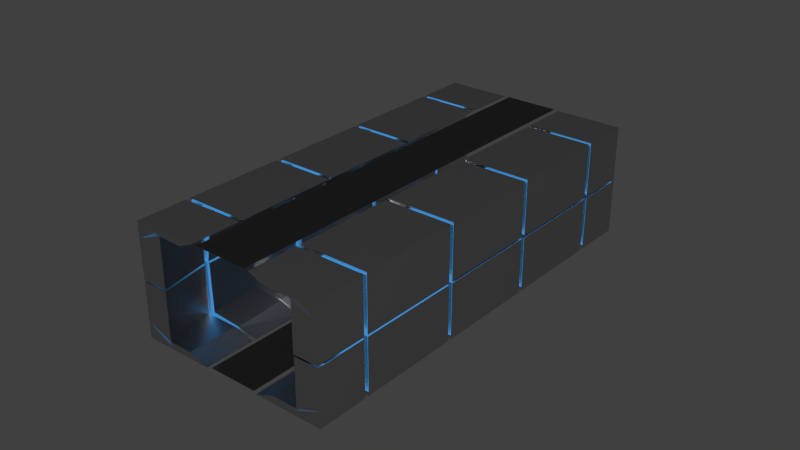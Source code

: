 # Source: map_classic_angled_fp_1.blend  (saved by Blender 2.76.0; exported with 4.5.12 LTS)
import bpy
from mathutils import Matrix  # noqa: F401  (used for matrix-valued properties, if any)

bpy.ops.wm.read_factory_settings(use_empty=True)
scene = bpy.context.scene
scene.name = 'Scene'

# ---- collections
col_collection_1 = bpy.data.collections.new('Collection 1'); scene.collection.children.link(col_collection_1)

# ---- materials (node trees are filled in below, after node groups)
mat_material_002 = bpy.data.materials.new('Material.002')
mat_material_002.alpha_threshold = 0.0
mat_material_002.roughness = 0.5
mat_material_002.line_color = (0.0, 0.0, 0.0, 1.0)
mat_material_001 = bpy.data.materials.new('Material.001')
mat_material_001.alpha_threshold = 0.0
mat_material_001.roughness = 0.5
mat_material = bpy.data.materials.new('Material')
mat_material.alpha_threshold = 0.0
mat_material.roughness = 0.5
mat_material.line_color = (0.0, 0.0, 0.0, 1.0)

# ---- material node trees
mat_material_002.use_nodes = True; mat_material_002.node_tree.nodes.clear()
_N = mat_material_002.node_tree.nodes; _L = mat_material_002.node_tree.links
n0 = _N.new('ShaderNodeOutputMaterial'); n0.name = 'Material Output'; n0.location = (300, 300)
n0.width = 120
n1 = _N.new('ShaderNodeEmission'); n1.name = 'Emission'; n1.location = (10, 300)
n1.inputs[0].default_value = (0.07528, 0.4108, 0.9699, 1.0)
_L.new(n1.outputs[0], n0.inputs[0])
n0.is_active_output = True
mat_material_001.use_nodes = True; mat_material_001.node_tree.nodes.clear()
_N = mat_material_001.node_tree.nodes; _L = mat_material_001.node_tree.links
n0 = _N.new('ShaderNodeOutputMaterial'); n0.name = 'Material Output'; n0.location = (300, 300)
n1 = _N.new('ShaderNodeBsdfGlass'); n1.name = 'Glass BSDF'; n1.location = (10, 300)
n1.distribution = 'GGX'
n1.inputs[0].default_value = (0.1626, 0.1626, 0.1626, 1.0)
n1.inputs[2].default_value = 1.45
_L.new(n1.outputs[0], n0.inputs[0])
n0.is_active_output = True
mat_material.use_nodes = True; mat_material.node_tree.nodes.clear()
_N = mat_material.node_tree.nodes; _L = mat_material.node_tree.links
n0 = _N.new('ShaderNodeOutputMaterial'); n0.name = 'Material Output'; n0.location = (300, 300)
n1 = _N.new('ShaderNodeBsdfAnisotropic'); n1.name = 'Glossy BSDF'; n1.location = (10, 300)
n1.distribution = 'ASHIKHMIN_SHIRLEY'
n1.inputs[1].default_value = 0.4472
_L.new(n1.outputs[0], n0.inputs[0])
n0.is_active_output = True

# ---- world
world_world = bpy.data.worlds.new('World'); scene.world = world_world
world_world.color = (0.05088, 0.05088, 0.05088)
world_world.use_sun_shadow = False
world_world.sun_shadow_jitter_overblur = 0.0
world_world.cycles.sampling_method = 'MANUAL'
world_world.cycles.sample_map_resolution = 256

# ---- meshes
me_cube_066 = bpy.data.meshes.new('Cube.066')
me_cube_066.from_pydata([(-12.42, 3.15, 5.114), (12.42, 3.15, 3.114), (-12.42, 3.064, 3.114), (12.42, 3.064, 3.114), (-12.42, 3.15, 5.89), (-12.42, 2.809, 5.89), (12.42, 2.809, 5.89), (-12.42, -0.106, 5.114), (12.42, -0.106, 5.89), (-12.42, -3.467, 5.114), (12.42, -3.467, 3.114), (12.42, -3.415, 3.114), (-12.42, -3.467, 5.89), (-12.42, -0.1238, 5.114), (12.42, -0.1238, 5.89), (-12.42, 3.064, 5.114), (-12.42, 3.15, 3.114), (12.42, 3.064, 5.114), (12.42, 3.15, 5.114), (12.42, 3.15, 5.89), (12.42, -0.106, 5.114), (-12.42, -0.106, 5.89), (-12.42, -3.415, 5.114), (-12.42, -3.415, 3.114), (-12.42, -3.467, 3.114), (12.42, -3.415, 5.114), (12.42, -3.467, 5.114), (-12.42, -3.064, 5.89), (12.42, -3.064, 5.89), (12.42, -3.467, 5.89), (12.42, -0.1238, 5.114), (-12.42, -0.1238, 5.89)], [], [(28, 25, 26, 29), (15, 0, 16, 2), (2, 16, 1, 3), (3, 1, 18, 17), (0, 4, 19, 18), (0, 18, 1, 16), (17, 15, 2, 3), (6, 19, 4, 5), (6, 17, 18, 19), (20, 17, 6, 8), (4, 0, 15, 5), (20, 8, 21, 7), (15, 7, 21, 5), (17, 20, 7, 15), (8, 6, 5, 21), (22, 23, 24, 9), (23, 11, 10, 24), (11, 25, 26, 10), (9, 26, 29, 12), (9, 24, 10, 26), (25, 11, 23, 22), (28, 27, 12, 29), (30, 14, 28, 25), (12, 27, 22, 9), (30, 13, 31, 14), (22, 27, 31, 13), (25, 22, 13, 30), (14, 31, 27, 28)])
me_cube_066.materials.append(mat_material_002)
me_cube_066.use_remesh_preserve_volume = False
me_cube_066.use_remesh_preserve_attributes = False
me_cube_066.use_mirror_vertex_groups = False
me_cube_066.update()
me_plane_001 = bpy.data.meshes.new('Plane.001')
me_plane_001.from_pydata([(-1.606, -0.5288, 0.243), (1.63, -0.5289, 0.243), (-1.606, -0.5288, -0.2486), (1.63, -0.5289, -0.2486)], [], [(0, 1, 3, 2)])
me_plane_001.materials.append(mat_material_001)
me_plane_001.use_remesh_preserve_volume = False
me_plane_001.use_remesh_preserve_attributes = False
me_plane_001.use_mirror_vertex_groups = False
me_plane_001.update()
me_cube_033 = bpy.data.meshes.new('Cube.033')
me_cube_033.from_pydata([(-9.788, -3.423, 2.105), (-9.788, -3.423, 4.982), (-12.85, -3.423, 4.982), (-12.85, -3.423, 2.105), (-9.797, -3.102, 2.982), (-9.788, -3.144, 4.982), (-12.85, -3.087, 4.41), (-12.84, -3.048, 2.978), (-9.788, -3.423, 6.01), (-12.85, -3.423, 6.01), (-9.788, -2.46, 6.01), (-12.85, -2.46, 6.01)], [], [(0, 1, 2, 3), (4, 7, 6, 5), (0, 4, 5, 1), (8, 9, 2, 1), (2, 6, 7, 3), (4, 0, 3, 7), (8, 10, 11, 9), (1, 5, 10, 8), (9, 11, 6, 2)])
me_cube_033.materials.append(mat_material)
me_cube_033.use_remesh_preserve_volume = False
me_cube_033.use_remesh_preserve_attributes = False
me_cube_033.use_mirror_vertex_groups = False
me_cube_033.update()
me_cube_032 = bpy.data.meshes.new('Cube.032')
me_cube_032.from_pydata([(-9.541, -3.423, 2.105), (-9.541, -3.423, 4.982), (-6.482, -3.423, 4.982), (-6.482, -3.423, 2.105), (-9.541, -3.205, 2.982), (-9.541, -3.119, 4.468), (-6.482, -2.729, 4.468), (-6.482, -2.79, 2.982), (-9.541, -3.423, 6.01), (-6.482, -3.423, 6.01), (-9.541, -2.46, 6.01), (-6.482, -2.46, 6.01)], [], [(0, 3, 2, 1), (4, 5, 6, 7), (0, 1, 5, 4), (8, 1, 2, 9), (2, 3, 7, 6), (4, 7, 3, 0), (8, 9, 11, 10), (1, 8, 10, 5), (9, 2, 6, 11)])
me_cube_032.materials.append(mat_material)
me_cube_032.use_remesh_preserve_volume = False
me_cube_032.use_remesh_preserve_attributes = False
me_cube_032.use_mirror_vertex_groups = False
me_cube_032.update()
me_cube_031 = bpy.data.meshes.new('Cube.031')
me_cube_031.from_pydata([(-3.422, -3.423, 2.105), (-3.422, -3.423, 4.982), (-6.482, -3.423, 4.982), (-6.482, -3.423, 2.105), (-3.422, -2.566, 2.982), (-3.422, -2.414, 4.982), (-6.482, -2.736, 4.982), (-6.482, -2.806, 2.982), (-3.422, -3.423, 6.01), (-6.482, -3.423, 6.01), (-3.422, -2.46, 6.01), (-6.482, -2.46, 6.01)], [], [(0, 1, 2, 3), (4, 7, 6, 5), (0, 4, 5, 1), (8, 9, 2, 1), (2, 6, 7, 3), (4, 0, 3, 7), (8, 10, 11, 9), (1, 5, 10, 8), (9, 11, 6, 2)])
me_cube_031.materials.append(mat_material)
me_cube_031.use_remesh_preserve_volume = False
me_cube_031.use_remesh_preserve_attributes = False
me_cube_031.use_mirror_vertex_groups = False
me_cube_031.update()
me_cube_030 = bpy.data.meshes.new('Cube.030')
me_cube_030.from_pydata([(-3.175, -3.423, 2.105), (-3.175, -3.423, 4.982), (-0.1155, -3.423, 4.982), (-0.1155, -3.423, 2.105), (-3.175, -2.616, 2.982), (-3.175, -2.46, 4.982), (-0.1155, -2.46, 4.982), (-0.1155, -2.616, 2.982), (-3.175, -3.423, 6.01), (-0.1155, -3.423, 6.01), (-3.175, -2.46, 6.01), (-0.1155, -2.46, 6.01)], [], [(0, 3, 2, 1), (4, 5, 6, 7), (0, 1, 5, 4), (8, 1, 2, 9), (2, 3, 7, 6), (4, 7, 3, 0), (8, 9, 11, 10), (1, 8, 10, 5), (9, 2, 6, 11)])
me_cube_030.materials.append(mat_material)
me_cube_030.use_remesh_preserve_volume = False
me_cube_030.use_remesh_preserve_attributes = False
me_cube_030.use_mirror_vertex_groups = False
me_cube_030.update()
me_cube_029 = bpy.data.meshes.new('Cube.029')
me_cube_029.from_pydata([(2.944, -3.423, 2.105), (2.944, -3.423, 4.982), (-0.1155, -3.423, 4.982), (-0.1155, -3.423, 2.105), (2.944, -2.467, 2.998), (2.944, -2.46, 4.161), (-0.1155, -2.46, 4.161), (-0.1155, -2.612, 2.968), (2.944, -3.423, 6.01), (-0.1155, -3.423, 6.01), (2.944, -2.46, 6.01), (-0.1155, -2.46, 6.01)], [], [(0, 1, 2, 3), (4, 7, 6, 5), (0, 4, 5, 1), (8, 9, 2, 1), (2, 6, 7, 3), (4, 0, 3, 7), (8, 10, 11, 9), (1, 5, 10, 8), (9, 11, 6, 2)])
me_cube_029.materials.append(mat_material)
me_cube_029.use_remesh_preserve_volume = False
me_cube_029.use_remesh_preserve_attributes = False
me_cube_029.use_mirror_vertex_groups = False
me_cube_029.update()
me_cube_028 = bpy.data.meshes.new('Cube.028')
me_cube_028.from_pydata([(3.191, -3.423, 2.105), (3.191, -3.423, 4.982), (6.251, -3.423, 4.982), (6.251, -3.423, 2.105), (3.191, -2.46, 2.982), (3.191, -2.46, 4.485), (6.251, -2.94, 4.485), (6.251, -2.94, 2.982), (3.191, -3.423, 6.01), (6.251, -3.423, 6.01), (3.191, -2.46, 6.01), (6.251, -2.46, 6.01)], [], [(0, 3, 2, 1), (4, 5, 6, 7), (0, 1, 5, 4), (8, 1, 2, 9), (2, 3, 7, 6), (4, 7, 3, 0), (8, 9, 11, 10), (1, 8, 10, 5), (9, 2, 6, 11)])
me_cube_028.materials.append(mat_material)
me_cube_028.use_remesh_preserve_volume = False
me_cube_028.use_remesh_preserve_attributes = False
me_cube_028.use_mirror_vertex_groups = False
me_cube_028.update()
me_cube_027 = bpy.data.meshes.new('Cube.027')
me_cube_027.from_pydata([(9.31, -3.423, 2.105), (9.31, -3.423, 4.982), (6.251, -3.423, 4.982), (6.251, -3.423, 2.105), (9.284, -3.197, 2.982), (9.31, -3.16, 4.639), (6.251, -2.583, 4.982), (6.277, -2.942, 2.982), (9.31, -3.423, 6.01), (6.251, -3.423, 6.01), (9.31, -2.46, 6.01), (6.251, -2.46, 6.01)], [], [(0, 1, 2, 3), (4, 7, 6, 5), (0, 4, 5, 1), (8, 9, 2, 1), (2, 6, 7, 3), (4, 0, 3, 7), (8, 10, 11, 9), (1, 5, 10, 8), (9, 11, 6, 2)])
me_cube_027.materials.append(mat_material)
me_cube_027.use_remesh_preserve_volume = False
me_cube_027.use_remesh_preserve_attributes = False
me_cube_027.use_mirror_vertex_groups = False
me_cube_027.update()
me_cube_026 = bpy.data.meshes.new('Cube.026')
me_cube_026.from_pydata([(-9.788, 3.17, 4.982), (-12.85, 3.17, 4.406), (-9.788, 2.335, 6.01), (-12.85, 2.335, 6.01), (-9.788, -0.01215, 4.982), (-12.85, -0.01216, 4.406), (-9.788, -0.01215, 6.01), (-12.85, -0.01216, 6.01)], [], [(4, 0, 2, 6), (4, 6, 7, 5), (6, 2, 3, 7), (7, 3, 1, 5), (0, 4, 5, 1)])
me_cube_026.materials.append(mat_material)
me_cube_026.use_remesh_preserve_volume = False
me_cube_026.use_remesh_preserve_attributes = False
me_cube_026.use_mirror_vertex_groups = False
me_cube_026.update()
me_cube_025 = bpy.data.meshes.new('Cube.025')
me_cube_025.from_pydata([(-9.541, 2.908, 4.856), (-6.482, 2.908, 4.856), (-9.541, 2.335, 6.01), (-6.482, 2.335, 6.01), (-9.541, -0.01215, 4.943), (-6.482, -0.01215, 4.945), (-9.541, -0.01215, 6.01), (-6.482, -0.01215, 6.01)], [], [(4, 6, 2, 0), (4, 5, 7, 6), (6, 7, 3, 2), (7, 5, 1, 3), (0, 1, 5, 4)])
me_cube_025.materials.append(mat_material)
me_cube_025.use_remesh_preserve_volume = False
me_cube_025.use_remesh_preserve_attributes = False
me_cube_025.use_mirror_vertex_groups = False
me_cube_025.update()
me_cube_024 = bpy.data.meshes.new('Cube.024')
me_cube_024.from_pydata([(-9.788, -3.22, 4.982), (-12.85, -3.342, 4.406), (-9.788, -2.46, 6.01), (-12.85, -2.46, 6.01), (-9.788, -0.1127, 4.982), (-12.85, -0.1127, 4.406), (-9.788, -0.1127, 6.01), (-12.85, -0.1127, 6.01)], [], [(4, 6, 2, 0), (4, 5, 7, 6), (6, 7, 3, 2), (7, 5, 1, 3), (0, 1, 5, 4)])
me_cube_024.materials.append(mat_material)
me_cube_024.use_remesh_preserve_volume = False
me_cube_024.use_remesh_preserve_attributes = False
me_cube_024.use_mirror_vertex_groups = False
me_cube_024.update()
me_cube_023 = bpy.data.meshes.new('Cube.023')
me_cube_023.from_pydata([(-9.541, -3.282, 4.468), (-6.482, -2.848, 4.468), (-9.541, -2.46, 6.01), (-6.482, -2.46, 6.01), (-9.541, -0.1127, 4.982), (-6.482, -0.1127, 4.982), (-9.541, -0.1127, 6.01), (-6.482, -0.1127, 6.01)], [], [(4, 0, 2, 6), (4, 6, 7, 5), (6, 2, 3, 7), (7, 3, 1, 5), (0, 4, 5, 1)])
me_cube_023.materials.append(mat_material)
me_cube_023.use_remesh_preserve_volume = False
me_cube_023.use_remesh_preserve_attributes = False
me_cube_023.use_mirror_vertex_groups = False
me_cube_023.update()
me_cube_022 = bpy.data.meshes.new('Cube.022')
me_cube_022.from_pydata([(-3.422, 2.335, 4.982), (-6.482, 2.83, 4.982), (-3.422, 2.335, 6.01), (-6.482, 2.335, 6.01), (-3.422, -0.01214, 4.59), (-6.482, -0.01215, 4.926), (-3.422, -0.01214, 6.01), (-6.482, -0.01215, 6.01), (-4.985, 2.491, 4.334), (-4.985, 2.335, 6.01), (-4.985, -0.01215, 4.672), (-4.985, -0.01215, 6.01)], [], [(4, 0, 2, 6), (10, 11, 7, 5), (11, 9, 3, 7), (7, 3, 1, 5), (8, 10, 5, 1), (0, 4, 10, 8), (6, 2, 9, 11), (4, 6, 11, 10)])
me_cube_022.materials.append(mat_material)
me_cube_022.use_remesh_preserve_volume = False
me_cube_022.use_remesh_preserve_attributes = False
me_cube_022.use_mirror_vertex_groups = False
me_cube_022.update()
me_cube_021 = bpy.data.meshes.new('Cube.021')
me_cube_021.from_pydata([(-3.175, 2.156, 4.236), (-0.1155, 2.156, 4.236), (-3.175, 2.335, 6.01), (-0.1155, 2.335, 6.01), (-3.175, -0.01214, 4.982), (-0.1155, -0.01214, 4.982), (-3.175, -0.01214, 6.01), (-0.1155, -0.01214, 6.01)], [], [(4, 6, 2, 0), (4, 5, 7, 6), (6, 7, 3, 2), (7, 5, 1, 3), (0, 1, 5, 4)])
me_cube_021.materials.append(mat_material)
me_cube_021.use_remesh_preserve_volume = False
me_cube_021.use_remesh_preserve_attributes = False
me_cube_021.use_mirror_vertex_groups = False
me_cube_021.update()
me_cube_020 = bpy.data.meshes.new('Cube.020')
me_cube_020.from_pydata([(-3.422, -2.46, 4.982), (-6.491, -2.791, 4.532), (-3.422, -2.46, 6.01), (-6.482, -2.46, 6.01), (-3.422, -0.1127, 4.646), (-6.482, -0.1127, 4.99), (-3.422, -0.1127, 6.01), (-6.482, -0.1127, 6.01)], [], [(4, 6, 2, 0), (4, 5, 7, 6), (6, 7, 3, 2), (7, 5, 1, 3), (0, 1, 5, 4)])
me_cube_020.materials.append(mat_material)
me_cube_020.use_remesh_preserve_volume = False
me_cube_020.use_remesh_preserve_attributes = False
me_cube_020.use_mirror_vertex_groups = False
me_cube_020.update()
me_cube_019 = bpy.data.meshes.new('Cube.019')
me_cube_019.from_pydata([(-3.175, -2.46, 4.982), (-0.1155, -2.46, 4.982), (-3.175, -2.46, 6.01), (-0.1155, -2.46, 6.01), (-3.175, -0.1127, 4.982), (-0.1155, -0.1127, 4.982), (-3.175, -0.1127, 6.01), (-0.1155, -0.1127, 6.01)], [], [(4, 0, 2, 6), (4, 6, 7, 5), (6, 2, 3, 7), (7, 3, 1, 5), (0, 4, 5, 1)])
me_cube_019.materials.append(mat_material)
me_cube_019.use_remesh_preserve_volume = False
me_cube_019.use_remesh_preserve_attributes = False
me_cube_019.use_mirror_vertex_groups = False
me_cube_019.update()
me_cube_018 = bpy.data.meshes.new('Cube.018')
me_cube_018.from_pydata([(2.944, 2.335, 4.454), (-0.1155, 2.335, 4.062), (2.944, 2.335, 6.01), (-0.1155, 2.335, 6.01), (2.944, -0.01214, 4.982), (-0.1155, -0.01214, 5.08), (2.944, -0.01214, 6.01), (-0.1155, -0.01214, 6.01)], [], [(4, 0, 2, 6), (4, 6, 7, 5), (6, 2, 3, 7), (7, 3, 1, 5), (0, 4, 5, 1)])
me_cube_018.materials.append(mat_material)
me_cube_018.use_remesh_preserve_volume = False
me_cube_018.use_remesh_preserve_attributes = False
me_cube_018.use_mirror_vertex_groups = False
me_cube_018.update()
me_cube_017 = bpy.data.meshes.new('Cube.017')
me_cube_017.from_pydata([(3.191, 2.716, 4.982), (6.251, 2.716, 4.982), (3.191, 2.335, 6.01), (6.251, 2.335, 6.01), (3.191, -0.01214, 4.982), (6.251, -0.01213, 4.982), (3.191, -0.01214, 6.01), (6.251, -0.01213, 6.01), (3.191, 1.27, 6.008), (3.191, 1.27, 4.614), (6.251, 1.27, 6.008), (6.251, 1.27, 4.614)], [], [(9, 8, 2, 0), (4, 5, 7, 6), (8, 10, 3, 2), (10, 11, 1, 3), (9, 11, 5, 4), (0, 1, 11, 9), (7, 5, 11, 10), (6, 7, 10, 8), (4, 6, 8, 9)])
me_cube_017.materials.append(mat_material)
me_cube_017.use_remesh_preserve_volume = False
me_cube_017.use_remesh_preserve_attributes = False
me_cube_017.use_mirror_vertex_groups = False
me_cube_017.update()
me_cube_016 = bpy.data.meshes.new('Cube.016')
me_cube_016.from_pydata([(2.944, -2.46, 4.161), (-0.1155, -2.46, 4.161), (2.944, -2.46, 6.01), (-0.1155, -2.46, 6.01), (2.944, -0.1127, 4.982), (-0.1155, -0.1127, 4.982), (2.944, -0.1127, 6.01), (-0.1155, -0.1127, 6.01)], [], [(4, 6, 2, 0), (4, 5, 7, 6), (6, 7, 3, 2), (7, 5, 1, 3), (0, 1, 5, 4)])
me_cube_016.materials.append(mat_material)
me_cube_016.use_remesh_preserve_volume = False
me_cube_016.use_remesh_preserve_attributes = False
me_cube_016.use_mirror_vertex_groups = False
me_cube_016.update()
me_cube_015 = bpy.data.meshes.new('Cube.015')
me_cube_015.from_pydata([(3.191, -2.46, 4.485), (6.251, -3.046, 4.485), (3.191, -2.46, 6.01), (6.251, -2.46, 6.01), (3.191, -0.1127, 4.982), (6.251, -0.1127, 4.982), (3.191, -0.1127, 6.01), (6.251, -0.1127, 6.01)], [], [(4, 0, 2, 6), (4, 6, 7, 5), (6, 2, 3, 7), (7, 3, 1, 5), (0, 4, 5, 1)])
me_cube_015.materials.append(mat_material)
me_cube_015.use_remesh_preserve_volume = False
me_cube_015.use_remesh_preserve_attributes = False
me_cube_015.use_mirror_vertex_groups = False
me_cube_015.update()
me_cube_014 = bpy.data.meshes.new('Cube.014')
me_cube_014.from_pydata([(9.31, 3.21, 4.982), (6.251, 2.59, 4.673), (9.31, 2.335, 6.01), (6.251, 2.335, 6.01), (9.31, -0.01213, 4.982), (6.251, -0.01213, 4.673), (9.31, -0.01213, 6.01), (6.251, -0.01213, 6.01)], [], [(4, 0, 2, 6), (4, 6, 7, 5), (6, 2, 3, 7), (7, 3, 1, 5), (0, 4, 5, 1)])
me_cube_014.materials.append(mat_material)
me_cube_014.use_remesh_preserve_volume = False
me_cube_014.use_remesh_preserve_attributes = False
me_cube_014.use_mirror_vertex_groups = False
me_cube_014.update()
me_cube_013 = bpy.data.meshes.new('Cube.013')
me_cube_013.from_pydata([(9.557, 3.164, 4.982), (12.62, 3.164, 4.927), (9.557, 2.335, 6.01), (12.62, 2.335, 6.01), (9.558, -0.01213, 4.982), (12.62, -0.01212, 4.927), (9.558, -0.01213, 6.01), (12.62, -0.01212, 6.01)], [], [(4, 6, 2, 0), (4, 5, 7, 6), (6, 7, 3, 2), (7, 5, 1, 3), (0, 1, 5, 4)])
me_cube_013.materials.append(mat_material)
me_cube_013.use_remesh_preserve_volume = False
me_cube_013.use_remesh_preserve_attributes = False
me_cube_013.use_mirror_vertex_groups = False
me_cube_013.update()
me_cube_012 = bpy.data.meshes.new('Cube.012')
me_cube_012.from_pydata([(9.31, -3.231, 4.639), (6.251, -2.769, 4.982), (9.31, -2.46, 6.01), (6.251, -2.46, 6.01), (9.31, -0.1127, 4.639), (6.251, -0.1127, 4.982), (9.31, -0.1127, 6.01), (6.251, -0.1127, 6.01)], [], [(4, 6, 2, 0), (4, 5, 7, 6), (6, 7, 3, 2), (7, 5, 1, 3), (0, 1, 5, 4)])
me_cube_012.materials.append(mat_material)
me_cube_012.use_remesh_preserve_volume = False
me_cube_012.use_remesh_preserve_attributes = False
me_cube_012.use_mirror_vertex_groups = False
me_cube_012.update()
me_cube_011 = bpy.data.meshes.new('Cube.011')
me_cube_011.from_pydata([(-9.541, 3.298, 1.75), (-9.541, 3.298, 4.982), (-6.482, 3.298, 4.982), (-6.482, 3.298, 1.75), (-9.541, 3.068, 2.982), (-9.541, 2.882, 4.93), (-6.482, 2.677, 4.93), (-6.482, 2.863, 2.982), (-9.541, 3.298, 6.01), (-6.482, 3.298, 6.01), (-9.541, 2.335, 6.01), (-6.482, 2.335, 6.01)], [], [(0, 1, 2, 3), (4, 7, 6, 5), (0, 4, 5, 1), (8, 9, 2, 1), (2, 6, 7, 3), (4, 0, 3, 7), (8, 10, 11, 9), (1, 5, 10, 8), (9, 11, 6, 2)])
me_cube_011.materials.append(mat_material)
me_cube_011.use_remesh_preserve_volume = False
me_cube_011.use_remesh_preserve_attributes = False
me_cube_011.use_mirror_vertex_groups = False
me_cube_011.update()
me_cube_010 = bpy.data.meshes.new('Cube.010')
me_cube_010.from_pydata([(-3.422, 3.298, 1.76), (-3.422, 3.298, 4.982), (-6.482, 3.298, 4.982), (-6.482, 3.298, 1.76), (-3.422, 2.335, 2.982), (-3.422, 2.335, 4.982), (-6.482, 2.816, 4.982), (-6.482, 2.816, 2.982), (-3.422, 3.298, 6.01), (-6.482, 3.298, 6.01), (-3.422, 2.335, 6.01), (-6.482, 2.335, 6.01), (-4.985, 3.298, 1.634), (-4.985, 3.298, 4.982), (-4.985, 2.491, 2.632), (-4.985, 2.491, 4.334), (-4.985, 3.298, 6.01), (-4.985, 2.335, 6.01)], [], [(12, 3, 2, 13), (14, 15, 6, 7), (0, 1, 5, 4), (16, 13, 2, 9), (2, 3, 7, 6), (14, 7, 3, 12), (16, 9, 11, 17), (1, 8, 10, 5), (9, 2, 6, 11), (8, 16, 17, 10), (4, 14, 12, 0), (8, 1, 13, 16), (4, 5, 15, 14), (0, 12, 13, 1)])
me_cube_010.materials.append(mat_material)
me_cube_010.use_remesh_preserve_volume = False
me_cube_010.use_remesh_preserve_attributes = False
me_cube_010.use_mirror_vertex_groups = False
me_cube_010.update()
me_cube_009 = bpy.data.meshes.new('Cube.009')
me_cube_009.from_pydata([(-3.175, 3.298, 1.75), (-3.175, 3.298, 4.982), (-0.1155, 3.298, 4.982), (-0.1155, 3.298, 1.75), (-3.151, 2.604, 2.982), (-3.175, 1.902, 4.982), (-0.1155, 1.902, 4.982), (-0.1394, 2.066, 2.982), (-3.175, 3.298, 6.01), (-0.1155, 3.298, 6.01), (-3.175, 2.335, 6.01), (-0.1155, 2.335, 6.01)], [], [(0, 1, 2, 3), (4, 7, 6, 5), (0, 4, 5, 1), (8, 9, 2, 1), (2, 6, 7, 3), (4, 0, 3, 7), (8, 10, 11, 9), (1, 5, 10, 8), (9, 11, 6, 2)])
me_cube_009.materials.append(mat_material)
me_cube_009.use_remesh_preserve_volume = False
me_cube_009.use_remesh_preserve_attributes = False
me_cube_009.use_mirror_vertex_groups = False
me_cube_009.update()
me_cube_008 = bpy.data.meshes.new('Cube.008')
me_cube_008.from_pydata([(2.944, 3.298, 1.75), (2.944, 3.298, 4.982), (-0.1155, 3.298, 4.982), (-0.1155, 3.298, 1.75), (2.944, 2.138, 2.982), (2.944, 2.335, 4.982), (-0.1155, 2.335, 4.59), (-0.1155, 2.138, 2.982), (2.944, 3.298, 6.01), (-0.1155, 3.298, 6.01), (2.944, 2.335, 6.01), (-0.1155, 2.335, 6.01)], [], [(0, 3, 2, 1), (4, 5, 6, 7), (0, 1, 5, 4), (8, 1, 2, 9), (2, 3, 7, 6), (4, 7, 3, 0), (8, 9, 11, 10), (1, 8, 10, 5), (9, 2, 6, 11)])
me_cube_008.materials.append(mat_material)
me_cube_008.use_remesh_preserve_volume = False
me_cube_008.use_remesh_preserve_attributes = False
me_cube_008.use_mirror_vertex_groups = False
me_cube_008.update()
me_cube_007 = bpy.data.meshes.new('Cube.007')
me_cube_007.from_pydata([(3.191, 3.298, 1.75), (3.191, 3.298, 4.982), (6.251, 3.298, 4.982), (6.251, 3.298, 1.75), (3.191, 2.335, 2.982), (3.191, 2.335, 4.982), (6.251, 2.692, 4.982), (6.251, 2.692, 2.982), (3.191, 3.298, 6.01), (6.251, 3.298, 6.01), (3.191, 2.335, 6.01), (6.251, 2.335, 6.01)], [], [(0, 1, 2, 3), (4, 7, 6, 5), (0, 4, 5, 1), (8, 9, 2, 1), (2, 6, 7, 3), (4, 0, 3, 7), (8, 10, 11, 9), (1, 5, 10, 8), (9, 11, 6, 2)])
me_cube_007.materials.append(mat_material)
me_cube_007.use_remesh_preserve_volume = False
me_cube_007.use_remesh_preserve_attributes = False
me_cube_007.use_mirror_vertex_groups = False
me_cube_007.update()
me_cube_006 = bpy.data.meshes.new('Cube.006')
me_cube_006.from_pydata([(9.31, 3.298, 1.75), (9.31, 3.298, 4.982), (6.251, 3.298, 4.982), (6.251, 3.298, 1.75), (9.31, 3.067, 2.982), (9.31, 3.067, 4.982), (6.251, 2.59, 4.673), (6.251, 2.726, 2.982), (9.31, 3.298, 6.01), (6.251, 3.298, 6.01), (9.31, 2.335, 6.01), (6.251, 2.335, 6.01)], [], [(0, 3, 2, 1), (4, 5, 6, 7), (0, 1, 5, 4), (8, 1, 2, 9), (2, 3, 7, 6), (4, 7, 3, 0), (8, 9, 11, 10), (1, 8, 10, 5), (9, 2, 6, 11)])
me_cube_006.materials.append(mat_material)
me_cube_006.use_remesh_preserve_volume = False
me_cube_006.use_remesh_preserve_attributes = False
me_cube_006.use_mirror_vertex_groups = False
me_cube_006.update()
me_cube_005 = bpy.data.meshes.new('Cube.005')
me_cube_005.from_pydata([(9.557, 3.298, 1.75), (9.557, 3.298, 4.982), (12.62, 3.298, 4.982), (12.62, 3.298, 1.75), (9.557, 2.98, 2.982), (9.557, 2.954, 4.982), (12.62, 2.95, 4.913), (12.62, 2.991, 2.982), (9.557, 3.298, 6.01), (12.62, 3.298, 6.01), (9.557, 2.335, 6.01), (12.62, 2.335, 6.01)], [], [(0, 1, 2, 3), (4, 7, 6, 5), (0, 4, 5, 1), (8, 9, 2, 1), (2, 6, 7, 3), (4, 0, 3, 7), (8, 10, 11, 9), (1, 5, 10, 8), (9, 11, 6, 2)])
me_cube_005.materials.append(mat_material)
me_cube_005.use_remesh_preserve_volume = False
me_cube_005.use_remesh_preserve_attributes = False
me_cube_005.use_mirror_vertex_groups = False
me_cube_005.update()
me_cube_004 = bpy.data.meshes.new('Cube.004')
me_cube_004.from_pydata([(9.558, -3.327, 4.982), (12.62, -3.327, 5.051), (9.558, -2.46, 6.01), (12.62, -2.46, 6.01), (9.558, -0.1127, 4.982), (12.62, -0.1127, 5.051), (9.558, -0.1127, 6.01), (12.62, -0.1127, 6.01)], [], [(4, 0, 2, 6), (4, 6, 7, 5), (6, 2, 3, 7), (7, 3, 1, 5), (0, 4, 5, 1)])
me_cube_004.materials.append(mat_material)
me_cube_004.use_remesh_preserve_volume = False
me_cube_004.use_remesh_preserve_attributes = False
me_cube_004.use_mirror_vertex_groups = False
me_cube_004.update()
me_cube_000 = bpy.data.meshes.new('Cube.000')
me_cube_000.from_pydata([(9.558, -3.423, 2.105), (9.558, -3.423, 4.982), (12.62, -3.423, 4.982), (12.62, -3.423, 2.105), (9.558, -3.203, 2.982), (9.558, -3.172, 4.982), (12.62, -3.075, 5.093), (12.62, -3.131, 2.982), (9.558, -3.423, 6.01), (12.62, -3.423, 6.01), (9.558, -2.46, 6.01), (12.62, -2.46, 6.01)], [], [(0, 3, 2, 1), (4, 5, 6, 7), (0, 1, 5, 4), (8, 1, 2, 9), (2, 3, 7, 6), (4, 7, 3, 0), (8, 9, 11, 10), (1, 8, 10, 5), (9, 2, 6, 11)])
me_cube_000.materials.append(mat_material)
me_cube_000.use_remesh_preserve_volume = False
me_cube_000.use_remesh_preserve_attributes = False
me_cube_000.use_mirror_vertex_groups = False
me_cube_000.update()
me_cube_064 = bpy.data.meshes.new('Cube.064')
me_cube_064.from_pydata([(-9.788, -3.423, -1.776), (-9.788, -3.423, -4.881), (-12.85, -3.423, -4.881), (-12.85, -3.423, -1.776), (-9.788, -3.03, -2.881), (-9.788, -3.03, -4.664), (-12.85, -3.03, -4.45), (-12.85, -3.03, -2.881), (-9.788, -3.423, -5.909), (-12.85, -3.423, -5.909), (-9.788, -2.46, -5.909), (-12.85, -2.46, -5.909)], [], [(0, 3, 2, 1), (4, 5, 6, 7), (0, 1, 5, 4), (8, 1, 2, 9), (2, 3, 7, 6), (4, 7, 3, 0), (8, 9, 11, 10), (1, 8, 10, 5), (9, 2, 6, 11)])
me_cube_064.materials.append(mat_material)
me_cube_064.use_remesh_preserve_volume = False
me_cube_064.use_remesh_preserve_attributes = False
me_cube_064.use_mirror_vertex_groups = False
me_cube_064.update()
me_cube_063 = bpy.data.meshes.new('Cube.063')
me_cube_063.from_pydata([(-9.541, -3.423, -1.776), (-9.541, -3.423, -4.881), (-6.482, -3.423, -4.881), (-6.482, -3.423, -1.776), (-9.541, -3.136, -2.881), (-9.541, -3.087, -4.733), (-6.482, -2.591, -4.733), (-6.482, -3.075, -2.881), (-9.541, -3.423, -5.909), (-6.482, -3.423, -5.909), (-9.541, -2.46, -5.909), (-6.482, -2.46, -5.909)], [], [(0, 1, 2, 3), (4, 7, 6, 5), (0, 4, 5, 1), (8, 9, 2, 1), (2, 6, 7, 3), (4, 0, 3, 7), (8, 10, 11, 9), (1, 5, 10, 8), (9, 11, 6, 2)])
me_cube_063.materials.append(mat_material)
me_cube_063.use_remesh_preserve_volume = False
me_cube_063.use_remesh_preserve_attributes = False
me_cube_063.use_mirror_vertex_groups = False
me_cube_063.update()
me_cube_062 = bpy.data.meshes.new('Cube.062')
me_cube_062.from_pydata([(-3.422, -3.423, -1.776), (-3.422, -3.423, -4.881), (-6.482, -3.423, -4.881), (-6.482, -3.423, -1.776), (-3.438, -2.471, -2.881), (-3.422, -2.46, -4.881), (-6.482, -2.46, -4.881), (-6.466, -2.601, -2.881), (-3.422, -3.423, -5.909), (-6.482, -3.423, -5.909), (-3.422, -2.46, -5.909), (-6.482, -2.46, -5.909)], [], [(0, 3, 2, 1), (4, 5, 6, 7), (0, 1, 5, 4), (8, 1, 2, 9), (2, 3, 7, 6), (4, 7, 3, 0), (8, 9, 11, 10), (1, 8, 10, 5), (9, 2, 6, 11)])
me_cube_062.materials.append(mat_material)
me_cube_062.use_remesh_preserve_volume = False
me_cube_062.use_remesh_preserve_attributes = False
me_cube_062.use_mirror_vertex_groups = False
me_cube_062.update()
me_cube_061 = bpy.data.meshes.new('Cube.061')
me_cube_061.from_pydata([(-3.175, -3.423, -1.776), (-3.175, -3.423, -4.881), (-0.1155, -3.423, -4.881), (-0.1155, -3.423, -1.776), (-3.175, -2.258, -2.881), (-3.175, -2.46, -4.881), (-0.1604, -2.46, -4.223), (-0.1155, -2.258, -2.881), (-3.175, -3.423, -5.909), (-0.1155, -3.423, -5.909), (-3.175, -2.46, -5.909), (-0.1155, -2.46, -5.909)], [], [(0, 1, 2, 3), (4, 7, 6, 5), (0, 4, 5, 1), (8, 9, 2, 1), (2, 6, 7, 3), (4, 0, 3, 7), (8, 10, 11, 9), (1, 5, 10, 8), (9, 11, 6, 2)])
me_cube_061.materials.append(mat_material)
me_cube_061.use_remesh_preserve_volume = False
me_cube_061.use_remesh_preserve_attributes = False
me_cube_061.use_mirror_vertex_groups = False
me_cube_061.update()
me_cube_060 = bpy.data.meshes.new('Cube.060')
me_cube_060.from_pydata([(2.944, -3.423, -1.776), (2.944, -3.423, -4.881), (-0.1155, -3.423, -4.881), (-0.1155, -3.423, -1.776), (2.944, -2.46, -2.881), (2.944, -2.17, -4.881), (-0.1155, -2.336, -4.195), (-0.1155, -2.46, -2.881), (2.944, -3.423, -5.909), (-0.1155, -3.423, -5.909), (2.944, -2.46, -5.909), (-0.1155, -2.46, -5.909)], [], [(0, 3, 2, 1), (4, 5, 6, 7), (0, 1, 5, 4), (8, 1, 2, 9), (2, 3, 7, 6), (4, 7, 3, 0), (8, 9, 11, 10), (1, 8, 10, 5), (9, 2, 6, 11)])
me_cube_060.materials.append(mat_material)
me_cube_060.use_remesh_preserve_volume = False
me_cube_060.use_remesh_preserve_attributes = False
me_cube_060.use_mirror_vertex_groups = False
me_cube_060.update()
me_cube_059 = bpy.data.meshes.new('Cube.059')
me_cube_059.from_pydata([(3.191, -3.423, -1.776), (3.191, -3.423, -4.881), (6.251, -3.423, -4.881), (6.251, -3.423, -1.776), (3.191, -2.46, -2.881), (3.191, -2.46, -4.504), (6.251, -2.46, -4.457), (6.251, -2.745, -2.881), (3.191, -3.423, -5.909), (6.251, -3.423, -5.909), (3.191, -2.46, -5.909), (6.251, -2.46, -5.909), (4.721, -3.423, -1.776), (4.721, -3.423, -4.881), (4.721, -2.501, -2.881), (4.721, -2.501, -5.066), (4.721, -3.423, -5.909), (4.721, -2.46, -5.909)], [], [(12, 13, 2, 3), (14, 7, 6, 15), (0, 4, 5, 1), (16, 9, 2, 13), (2, 6, 7, 3), (14, 12, 3, 7), (16, 17, 11, 9), (1, 5, 10, 8), (9, 11, 6, 2), (8, 10, 17, 16), (4, 0, 12, 14), (8, 16, 13, 1), (4, 14, 15, 5), (0, 1, 13, 12)])
me_cube_059.materials.append(mat_material)
me_cube_059.use_remesh_preserve_volume = False
me_cube_059.use_remesh_preserve_attributes = False
me_cube_059.use_mirror_vertex_groups = False
me_cube_059.update()
me_cube_058 = bpy.data.meshes.new('Cube.058')
me_cube_058.from_pydata([(9.31, -3.423, -1.776), (9.31, -3.423, -4.881), (6.251, -3.423, -4.881), (6.251, -3.423, -1.776), (9.31, -3.065, -2.881), (9.31, -2.943, -4.711), (6.251, -2.427, -4.711), (6.251, -2.75, -2.881), (9.31, -3.423, -5.909), (6.251, -3.423, -5.909), (9.31, -2.46, -5.909), (6.251, -2.46, -5.909)], [], [(0, 3, 2, 1), (4, 5, 6, 7), (0, 1, 5, 4), (8, 1, 2, 9), (2, 3, 7, 6), (4, 7, 3, 0), (8, 9, 11, 10), (1, 8, 10, 5), (9, 2, 6, 11)])
me_cube_058.materials.append(mat_material)
me_cube_058.use_remesh_preserve_volume = False
me_cube_058.use_remesh_preserve_attributes = False
me_cube_058.use_mirror_vertex_groups = False
me_cube_058.update()
me_cube_057 = bpy.data.meshes.new('Cube.057')
me_cube_057.from_pydata([(-9.788, 2.969, -4.881), (-12.85, 2.969, -4.415), (-9.788, 2.335, -5.909), (-12.85, 2.335, -5.909), (-9.788, -0.01215, -4.881), (-12.85, -0.01216, -4.415), (-9.788, -0.01215, -5.909), (-12.85, -0.01216, -5.909)], [], [(4, 6, 2, 0), (4, 5, 7, 6), (6, 7, 3, 2), (7, 5, 1, 3), (0, 1, 5, 4)])
me_cube_057.materials.append(mat_material)
me_cube_057.use_remesh_preserve_volume = False
me_cube_057.use_remesh_preserve_attributes = False
me_cube_057.use_mirror_vertex_groups = False
me_cube_057.update()
me_cube_056 = bpy.data.meshes.new('Cube.056')
me_cube_056.from_pydata([(-9.541, 2.741, -4.881), (-6.482, 2.405, -4.881), (-9.541, 2.335, -5.909), (-6.482, 2.335, -5.909), (-9.541, -0.01215, -4.881), (-6.482, -0.01215, -4.881), (-9.541, -0.01215, -5.909), (-6.482, -0.01215, -5.909)], [], [(4, 0, 2, 6), (4, 6, 7, 5), (6, 2, 3, 7), (7, 3, 1, 5), (0, 4, 5, 1)])
me_cube_056.materials.append(mat_material)
me_cube_056.use_remesh_preserve_volume = False
me_cube_056.use_remesh_preserve_attributes = False
me_cube_056.use_mirror_vertex_groups = False
me_cube_056.update()
me_cube_055 = bpy.data.meshes.new('Cube.055')
me_cube_055.from_pydata([(-9.788, -3.099, -4.664), (-12.85, -3.117, -4.399), (-9.788, -2.46, -5.909), (-12.85, -2.46, -5.909), (-9.788, -0.1127, -4.664), (-12.85, -0.1127, -4.399), (-9.788, -0.1127, -5.909), (-12.85, -0.1127, -5.909)], [], [(4, 0, 2, 6), (4, 6, 7, 5), (6, 2, 3, 7), (7, 3, 1, 5), (0, 4, 5, 1)])
me_cube_055.materials.append(mat_material)
me_cube_055.use_remesh_preserve_volume = False
me_cube_055.use_remesh_preserve_attributes = False
me_cube_055.use_mirror_vertex_groups = False
me_cube_055.update()
me_cube_054 = bpy.data.meshes.new('Cube.054')
me_cube_054.from_pydata([(-9.541, -3.113, -4.733), (-6.482, -2.623, -4.733), (-9.541, -2.46, -5.909), (-6.482, -2.46, -5.909), (-9.541, -0.1127, -4.881), (-6.482, -0.1127, -4.881), (-9.541, -0.1127, -5.909), (-6.482, -0.1127, -5.909)], [], [(4, 6, 2, 0), (4, 5, 7, 6), (6, 7, 3, 2), (7, 5, 1, 3), (0, 1, 5, 4)])
me_cube_054.materials.append(mat_material)
me_cube_054.use_remesh_preserve_volume = False
me_cube_054.use_remesh_preserve_attributes = False
me_cube_054.use_mirror_vertex_groups = False
me_cube_054.update()
me_cube_053 = bpy.data.meshes.new('Cube.053')
me_cube_053.from_pydata([(-3.422, 2.335, -4.881), (-6.482, 2.335, -4.881), (-3.422, 2.335, -5.909), (-6.482, 2.335, -5.909), (-3.422, -0.01214, -4.881), (-6.482, -0.01215, -4.881), (-3.422, -0.01214, -5.909), (-6.482, -0.01215, -5.909)], [], [(4, 6, 2, 0), (4, 5, 7, 6), (6, 7, 3, 2), (7, 5, 1, 3), (0, 1, 5, 4)])
me_cube_053.materials.append(mat_material)
me_cube_053.use_remesh_preserve_volume = False
me_cube_053.use_remesh_preserve_attributes = False
me_cube_053.use_mirror_vertex_groups = False
me_cube_053.update()
me_cube_052 = bpy.data.meshes.new('Cube.052')
me_cube_052.from_pydata([(-3.175, 1.982, -4.229), (-0.1155, 1.982, -4.229), (-3.175, 2.335, -5.909), (-0.1155, 2.335, -5.909), (-3.175, -0.01214, -4.682), (-0.1155, -0.01214, -4.682), (-3.175, -0.01214, -5.909), (-0.1155, -0.01214, -5.909)], [], [(4, 0, 2, 6), (4, 6, 7, 5), (6, 2, 3, 7), (7, 3, 1, 5), (0, 4, 5, 1)])
me_cube_052.materials.append(mat_material)
me_cube_052.use_remesh_preserve_volume = False
me_cube_052.use_remesh_preserve_attributes = False
me_cube_052.use_mirror_vertex_groups = False
me_cube_052.update()
me_cube_051 = bpy.data.meshes.new('Cube.051')
me_cube_051.from_pydata([(-3.422, -2.46, -4.881), (-6.482, -2.46, -4.881), (-3.422, -2.46, -5.909), (-6.482, -2.46, -5.909), (-3.422, -0.1127, -4.881), (-6.482, -0.1127, -4.881), (-3.422, -0.1127, -5.909), (-6.482, -0.1127, -5.909)], [], [(4, 0, 2, 6), (4, 6, 7, 5), (6, 2, 3, 7), (7, 3, 1, 5), (0, 4, 5, 1)])
me_cube_051.materials.append(mat_material)
me_cube_051.use_remesh_preserve_volume = False
me_cube_051.use_remesh_preserve_attributes = False
me_cube_051.use_mirror_vertex_groups = False
me_cube_051.update()
me_cube_050 = bpy.data.meshes.new('Cube.050')
me_cube_050.from_pydata([(-3.175, -2.46, -4.881), (-0.1604, -2.46, -4.223), (-3.175, -2.46, -5.909), (-0.1155, -2.46, -5.909), (-3.175, -0.1127, -4.881), (-0.1604, -0.1127, -4.223), (-3.175, -0.1127, -5.909), (-0.1155, -0.1127, -5.909)], [], [(4, 6, 2, 0), (4, 5, 7, 6), (6, 7, 3, 2), (7, 5, 1, 3), (0, 1, 5, 4)])
me_cube_050.materials.append(mat_material)
me_cube_050.use_remesh_preserve_volume = False
me_cube_050.use_remesh_preserve_attributes = False
me_cube_050.use_mirror_vertex_groups = False
me_cube_050.update()
me_cube_049 = bpy.data.meshes.new('Cube.049')
me_cube_049.from_pydata([(2.944, 2.465, -4.359), (-0.1155, 2.465, -4.359), (2.944, 2.335, -5.909), (-0.1155, 2.335, -5.909), (2.944, -0.01214, -4.881), (-0.1155, -0.01214, -4.881), (2.944, -0.01214, -5.909), (-0.1155, -0.01214, -5.909)], [], [(4, 6, 2, 0), (4, 5, 7, 6), (6, 7, 3, 2), (7, 5, 1, 3), (0, 1, 5, 4)])
me_cube_049.materials.append(mat_material)
me_cube_049.use_remesh_preserve_volume = False
me_cube_049.use_remesh_preserve_attributes = False
me_cube_049.use_mirror_vertex_groups = False
me_cube_049.update()
me_cube_048 = bpy.data.meshes.new('Cube.048')
me_cube_048.from_pydata([(3.191, 2.13, -4.881), (6.251, 2.13, -4.881), (3.191, 2.335, -5.909), (6.251, 2.335, -5.909), (3.191, -0.01214, -4.762), (6.251, -0.01213, -4.762), (3.191, -0.01214, -5.909), (6.251, -0.01213, -5.909)], [], [(4, 0, 2, 6), (4, 6, 7, 5), (6, 2, 3, 7), (7, 3, 1, 5), (0, 4, 5, 1)])
me_cube_048.materials.append(mat_material)
me_cube_048.use_remesh_preserve_volume = False
me_cube_048.use_remesh_preserve_attributes = False
me_cube_048.use_mirror_vertex_groups = False
me_cube_048.update()
me_cube_047 = bpy.data.meshes.new('Cube.047')
me_cube_047.from_pydata([(2.944, -2.46, -4.881), (-0.1155, -2.46, -4.195), (2.944, -2.46, -5.909), (-0.1155, -2.46, -5.909), (2.944, -0.1127, -4.881), (-0.1155, -0.1127, -4.195), (2.944, -0.1127, -5.909), (-0.1155, -0.1127, -5.909)], [], [(4, 0, 2, 6), (4, 6, 7, 5), (6, 2, 3, 7), (7, 3, 1, 5), (0, 4, 5, 1)])
me_cube_047.materials.append(mat_material)
me_cube_047.use_remesh_preserve_volume = False
me_cube_047.use_remesh_preserve_attributes = False
me_cube_047.use_mirror_vertex_groups = False
me_cube_047.update()
me_cube_046 = bpy.data.meshes.new('Cube.046')
me_cube_046.from_pydata([(3.191, -2.46, -4.504), (6.251, -2.46, -4.457), (3.191, -2.46, -5.909), (6.251, -2.46, -5.909), (3.191, -0.1127, -4.504), (6.251, -0.1127, -4.457), (3.191, -0.1127, -5.909), (6.251, -0.1127, -5.909), (4.721, -2.501, -4.203), (4.721, -2.46, -5.909), (4.721, -0.1127, -4.203), (4.721, -0.1127, -5.909)], [], [(4, 6, 2, 0), (10, 5, 7, 11), (11, 7, 3, 9), (7, 5, 1, 3), (8, 1, 5, 10), (0, 8, 10, 4), (6, 11, 9, 2), (4, 10, 11, 6)])
me_cube_046.materials.append(mat_material)
me_cube_046.use_remesh_preserve_volume = False
me_cube_046.use_remesh_preserve_attributes = False
me_cube_046.use_mirror_vertex_groups = False
me_cube_046.update()
me_cube_045 = bpy.data.meshes.new('Cube.045')
me_cube_045.from_pydata([(9.31, 2.898, -4.881), (6.251, 2.335, -4.678), (9.31, 2.335, -5.909), (6.251, 2.335, -5.909), (9.31, -0.01213, -4.517), (6.251, -0.01213, -4.314), (9.31, -0.01213, -5.909), (6.251, -0.01213, -5.909), (7.781, 2.796, -4.881), (7.781, 2.335, -5.909), (7.781, -0.01213, -4.517), (7.781, -0.01213, -5.909)], [], [(4, 6, 2, 0), (10, 5, 7, 11), (11, 7, 3, 9), (7, 5, 1, 3), (8, 1, 5, 10), (0, 8, 10, 4), (6, 11, 9, 2), (4, 10, 11, 6)])
me_cube_045.materials.append(mat_material)
me_cube_045.use_remesh_preserve_volume = False
me_cube_045.use_remesh_preserve_attributes = False
me_cube_045.use_mirror_vertex_groups = False
me_cube_045.update()
me_cube_044 = bpy.data.meshes.new('Cube.044')
me_cube_044.from_pydata([(9.558, 3.063, -4.881), (12.62, 3.063, -4.222), (9.558, 2.335, -5.909), (12.62, 2.335, -5.909), (9.558, -0.01213, -4.881), (12.62, -0.01212, -4.222), (9.558, -0.01213, -5.909), (12.62, -0.01212, -5.909)], [], [(4, 0, 2, 6), (4, 6, 7, 5), (6, 2, 3, 7), (7, 3, 1, 5), (0, 4, 5, 1)])
me_cube_044.materials.append(mat_material)
me_cube_044.use_remesh_preserve_volume = False
me_cube_044.use_remesh_preserve_attributes = False
me_cube_044.use_mirror_vertex_groups = False
me_cube_044.update()
me_cube_043 = bpy.data.meshes.new('Cube.043')
me_cube_043.from_pydata([(9.31, -3.047, -4.711), (6.251, -3.047, -4.711), (9.31, -2.46, -5.909), (6.251, -2.46, -5.909), (9.31, -0.1127, -4.881), (6.251, -0.1127, -4.881), (9.31, -0.1127, -5.909), (6.251, -0.1127, -5.909)], [], [(4, 0, 2, 6), (4, 6, 7, 5), (6, 2, 3, 7), (7, 3, 1, 5), (0, 4, 5, 1)])
me_cube_043.materials.append(mat_material)
me_cube_043.use_remesh_preserve_volume = False
me_cube_043.use_remesh_preserve_attributes = False
me_cube_043.use_mirror_vertex_groups = False
me_cube_043.update()
me_cube_042 = bpy.data.meshes.new('Cube.042')
me_cube_042.from_pydata([(-9.541, 3.298, -1.71), (-9.541, 3.298, -4.881), (-6.482, 3.298, -4.881), (-6.482, 3.298, -1.71), (-9.541, 2.911, -2.881), (-9.541, 2.736, -4.881), (-6.482, 2.375, -4.881), (-6.482, 2.84, -2.881), (-9.541, 3.298, -5.909), (-6.482, 3.298, -5.909), (-9.541, 2.335, -5.909), (-6.482, 2.335, -5.909)], [], [(0, 3, 2, 1), (4, 5, 6, 7), (0, 1, 5, 4), (8, 1, 2, 9), (2, 3, 7, 6), (4, 7, 3, 0), (8, 9, 11, 10), (1, 8, 10, 5), (9, 2, 6, 11)])
me_cube_042.materials.append(mat_material)
me_cube_042.use_remesh_preserve_volume = False
me_cube_042.use_remesh_preserve_attributes = False
me_cube_042.use_mirror_vertex_groups = False
me_cube_042.update()
me_cube_041 = bpy.data.meshes.new('Cube.041')
me_cube_041.from_pydata([(-3.422, 3.298, -1.71), (-3.422, 3.298, -4.881), (-6.482, 3.298, -4.881), (-6.482, 3.298, -1.71), (-3.422, 2.335, -2.881), (-3.422, 2.335, -4.881), (-6.482, 2.335, -4.881), (-6.482, 2.335, -2.881), (-3.422, 3.298, -5.909), (-6.482, 3.298, -5.909), (-3.422, 2.335, -5.909), (-6.482, 2.335, -5.909), (-3.443, 3.395, -3.302), (-6.5, 3.273, -3.302), (-3.404, 2.626, -3.885), (-6.461, 2.503, -3.885)], [], [(12, 1, 2, 13), (14, 15, 6, 5), (12, 14, 5, 1), (8, 9, 2, 1), (13, 15, 7, 3), (4, 0, 3, 7), (8, 10, 11, 9), (1, 5, 10, 8), (9, 11, 6, 2), (2, 6, 15, 13), (0, 4, 14, 12), (4, 7, 15, 14), (0, 12, 13, 3)])
me_cube_041.materials.append(mat_material)
me_cube_041.use_remesh_preserve_volume = False
me_cube_041.use_remesh_preserve_attributes = False
me_cube_041.use_mirror_vertex_groups = False
me_cube_041.update()
me_cube_040 = bpy.data.meshes.new('Cube.040')
me_cube_040.from_pydata([(-3.175, 3.298, -1.71), (-3.175, 3.298, -4.881), (-0.1155, 3.298, -4.881), (-0.1155, 3.298, -1.71), (-3.175, 2.665, -2.881), (-3.175, 1.982, -4.229), (-0.1155, 1.982, -4.229), (-0.1155, 2.665, -2.881), (-3.175, 3.298, -5.909), (-0.1155, 3.298, -5.909), (-3.175, 2.335, -5.909), (-0.1155, 2.335, -5.909)], [], [(0, 3, 2, 1), (4, 5, 6, 7), (0, 1, 5, 4), (8, 1, 2, 9), (2, 3, 7, 6), (4, 7, 3, 0), (8, 9, 11, 10), (1, 8, 10, 5), (9, 2, 6, 11)])
me_cube_040.materials.append(mat_material)
me_cube_040.use_remesh_preserve_volume = False
me_cube_040.use_remesh_preserve_attributes = False
me_cube_040.use_mirror_vertex_groups = False
me_cube_040.update()
me_cube_039 = bpy.data.meshes.new('Cube.039')
me_cube_039.from_pydata([(2.944, 3.298, -1.71), (2.944, 3.298, -4.881), (-0.1155, 3.298, -4.881), (-0.1155, 3.298, -1.71), (2.944, 2.335, -2.881), (2.944, 2.465, -4.359), (-0.1155, 2.465, -4.359), (-0.1155, 2.335, -2.881), (2.944, 3.298, -5.909), (-0.1155, 3.298, -5.909), (2.944, 2.335, -5.909), (-0.1155, 2.335, -5.909)], [], [(0, 1, 2, 3), (4, 7, 6, 5), (0, 4, 5, 1), (8, 9, 2, 1), (2, 6, 7, 3), (4, 0, 3, 7), (8, 10, 11, 9), (1, 5, 10, 8), (9, 11, 6, 2)])
me_cube_039.materials.append(mat_material)
me_cube_039.use_remesh_preserve_volume = False
me_cube_039.use_remesh_preserve_attributes = False
me_cube_039.use_mirror_vertex_groups = False
me_cube_039.update()
me_cube_038 = bpy.data.meshes.new('Cube.038')
me_cube_038.from_pydata([(3.191, 3.298, -1.71), (3.191, 3.298, -4.881), (6.251, 3.298, -4.881), (6.251, 3.298, -1.71), (3.191, 2.572, -2.881), (3.191, 2.13, -4.881), (6.251, 2.13, -4.881), (6.251, 2.572, -2.881), (3.191, 3.298, -5.909), (6.251, 3.298, -5.909), (3.191, 2.335, -5.909), (6.251, 2.335, -5.909)], [], [(0, 3, 2, 1), (4, 5, 6, 7), (0, 1, 5, 4), (8, 1, 2, 9), (2, 3, 7, 6), (4, 7, 3, 0), (8, 9, 11, 10), (1, 8, 10, 5), (9, 2, 6, 11)])
me_cube_038.materials.append(mat_material)
me_cube_038.use_remesh_preserve_volume = False
me_cube_038.use_remesh_preserve_attributes = False
me_cube_038.use_mirror_vertex_groups = False
me_cube_038.update()
me_cube_037 = bpy.data.meshes.new('Cube.037')
me_cube_037.from_pydata([(9.31, 3.298, -1.71), (9.31, 3.298, -4.881), (6.251, 3.298, -4.881), (6.251, 3.298, -1.71), (9.31, 2.863, -2.881), (9.31, 2.863, -4.881), (6.251, 2.335, -4.678), (6.251, 2.335, -2.881), (9.31, 3.298, -5.909), (6.251, 3.298, -5.909), (9.31, 2.335, -5.909), (6.251, 2.335, -5.909), (7.781, 3.298, -1.71), (7.781, 3.298, -4.881), (7.781, 2.76, -2.881), (7.781, 2.76, -4.881), (7.781, 3.298, -5.909), (7.781, 2.335, -5.909)], [], [(12, 13, 2, 3), (14, 7, 6, 15), (0, 4, 5, 1), (16, 9, 2, 13), (2, 6, 7, 3), (14, 12, 3, 7), (16, 17, 11, 9), (1, 5, 10, 8), (9, 11, 6, 2), (8, 10, 17, 16), (4, 0, 12, 14), (8, 16, 13, 1), (4, 14, 15, 5), (0, 1, 13, 12)])
me_cube_037.materials.append(mat_material)
me_cube_037.use_remesh_preserve_volume = False
me_cube_037.use_remesh_preserve_attributes = False
me_cube_037.use_mirror_vertex_groups = False
me_cube_037.update()
me_cube_036 = bpy.data.meshes.new('Cube.036')
me_cube_036.from_pydata([(9.558, 3.298, -1.71), (9.558, 3.298, -4.881), (12.62, 3.298, -4.881), (12.62, 3.298, -1.71), (9.558, 2.94, -2.881), (9.558, 2.94, -4.881), (12.62, 2.94, -4.222), (12.62, 2.94, -2.881), (9.558, 3.298, -5.909), (12.62, 3.298, -5.909), (9.558, 2.335, -5.909), (12.62, 2.335, -5.909)], [], [(0, 3, 2, 1), (4, 5, 6, 7), (0, 1, 5, 4), (8, 1, 2, 9), (2, 3, 7, 6), (4, 7, 3, 0), (8, 9, 11, 10), (1, 8, 10, 5), (9, 2, 6, 11)])
me_cube_036.materials.append(mat_material)
me_cube_036.use_remesh_preserve_volume = False
me_cube_036.use_remesh_preserve_attributes = False
me_cube_036.use_mirror_vertex_groups = False
me_cube_036.update()
me_cube_035 = bpy.data.meshes.new('Cube.035')
me_cube_035.from_pydata([(9.558, -3.266, -4.881), (12.62, -3.266, -4.222), (9.558, -2.46, -5.909), (12.62, -2.46, -5.909), (9.558, -0.1127, -4.881), (12.62, -0.1127, -4.222), (9.558, -0.1127, -5.909), (12.62, -0.1127, -5.909)], [], [(4, 6, 2, 0), (4, 5, 7, 6), (6, 7, 3, 2), (7, 5, 1, 3), (0, 1, 5, 4)])
me_cube_035.materials.append(mat_material)
me_cube_035.use_remesh_preserve_volume = False
me_cube_035.use_remesh_preserve_attributes = False
me_cube_035.use_mirror_vertex_groups = False
me_cube_035.update()
me_cube_034 = bpy.data.meshes.new('Cube.034')
me_cube_034.from_pydata([(9.558, -3.423, -1.776), (9.558, -3.423, -4.881), (12.62, -3.423, -4.881), (12.62, -3.423, -1.776), (9.558, -3.038, -2.881), (9.558, -3.038, -4.881), (12.62, -3.038, -4.222), (12.62, -3.038, -2.881), (9.558, -3.423, -5.909), (12.62, -3.423, -5.909), (9.558, -2.46, -5.909), (12.62, -2.46, -5.909)], [], [(0, 1, 2, 3), (4, 7, 6, 5), (0, 4, 5, 1), (8, 9, 2, 1), (2, 6, 7, 3), (4, 0, 3, 7), (8, 10, 11, 9), (1, 5, 10, 8), (9, 11, 6, 2)])
me_cube_034.materials.append(mat_material)
me_cube_034.use_remesh_preserve_volume = False
me_cube_034.use_remesh_preserve_attributes = False
me_cube_034.use_mirror_vertex_groups = False
me_cube_034.update()
me_cube_003 = bpy.data.meshes.new('Cube.003')
me_cube_003.from_pydata([(-9.788, 3.298, -1.71), (-9.788, 3.298, -4.881), (-12.85, 3.298, -4.881), (-12.85, 3.298, -1.71), (-9.788, 2.871, -2.881), (-9.788, 2.871, -4.881), (-12.85, 2.853, -4.415), (-12.85, 2.853, -2.881), (-9.788, 3.298, -5.909), (-12.85, 3.298, -5.909), (-9.788, 2.335, -5.909), (-12.85, 2.335, -5.909)], [], [(0, 1, 2, 3), (4, 7, 6, 5), (0, 4, 5, 1), (8, 9, 2, 1), (2, 6, 7, 3), (4, 0, 3, 7), (8, 10, 11, 9), (1, 5, 10, 8), (9, 11, 6, 2)])
me_cube_003.materials.append(mat_material)
me_cube_003.use_remesh_preserve_volume = False
me_cube_003.use_remesh_preserve_attributes = False
me_cube_003.use_mirror_vertex_groups = False
me_cube_003.update()
me_cube_002 = bpy.data.meshes.new('Cube.002')
me_cube_002.from_pydata([(-9.788, 3.298, 1.75), (-9.788, 3.298, 4.982), (-12.85, 3.298, 4.982), (-12.85, 3.298, 1.75), (-9.788, 2.922, 2.982), (-9.788, 2.922, 4.982), (-12.85, 2.915, 4.406), (-12.85, 2.915, 2.982), (-9.788, 3.298, 6.01), (-12.85, 3.298, 6.01), (-9.788, 2.335, 6.01), (-12.85, 2.335, 6.01)], [], [(0, 3, 2, 1), (4, 5, 6, 7), (0, 1, 5, 4), (8, 1, 2, 9), (2, 3, 7, 6), (4, 7, 3, 0), (8, 9, 11, 10), (1, 8, 10, 5), (9, 2, 6, 11)])
me_cube_002.materials.append(mat_material)
me_cube_002.use_remesh_preserve_volume = False
me_cube_002.use_remesh_preserve_attributes = False
me_cube_002.use_mirror_vertex_groups = False
me_cube_002.update()
me_plane = bpy.data.meshes.new('Plane')
me_plane.from_pydata([(-1.581, -3.684e-05, -0.7926), (1.775, 3.676e-05, -0.7926), (-1.581, -3.672e-05, 0.9357), (1.775, 3.682e-05, 0.9358)], [], [(0, 1, 3, 2)])
me_plane.materials.append(mat_material_001)
me_plane.use_remesh_preserve_volume = False
me_plane.use_remesh_preserve_attributes = False
me_plane.use_mirror_vertex_groups = False
me_plane.update()
me_cube_001 = bpy.data.meshes.new('Cube.001')
me_cube_001.from_pydata([(-12.42, 3.055, -5.114), (12.42, 3.055, -3.114), (-12.42, 2.97, -3.114), (12.42, 2.97, -3.114), (-12.42, 3.055, -5.89), (-12.42, 2.714, -5.89), (12.42, 2.714, -5.89), (-12.42, 0.09397, -5.114), (12.42, -0.2008, -5.89), (-12.42, -3.267, -5.114), (12.42, -3.267, -3.114), (12.42, -3.215, -3.114), (-12.42, -3.267, -5.89), (-12.42, 0.07622, -5.114), (12.42, 0.07622, -5.89), (-12.42, 2.97, -5.114), (-12.42, 3.055, -3.114), (12.42, 2.97, -5.114), (12.42, 3.055, -5.114), (12.42, 3.055, -5.89), (12.42, -0.2008, -5.114), (-12.42, 0.09397, -5.89), (-12.42, -3.215, -5.114), (-12.42, -3.215, -3.114), (-12.42, -3.267, -3.114), (12.42, -3.215, -5.114), (12.42, -3.267, -5.114), (-12.42, -2.864, -5.89), (12.42, -2.864, -5.89), (12.42, -3.267, -5.89), (12.42, 0.07622, -5.114), (-12.42, 0.07622, -5.89)], [], [(28, 29, 26, 25), (15, 2, 16, 0), (2, 3, 1, 16), (3, 17, 18, 1), (0, 18, 19, 4), (0, 16, 1, 18), (17, 3, 2, 15), (6, 5, 4, 19), (6, 19, 18, 17), (20, 8, 6, 17), (4, 5, 15, 0), (20, 7, 21, 8), (15, 5, 21, 7), (17, 15, 7, 20), (8, 21, 5, 6), (22, 9, 24, 23), (23, 24, 10, 11), (11, 10, 26, 25), (9, 12, 29, 26), (9, 26, 10, 24), (25, 22, 23, 11), (28, 29, 12, 27), (30, 25, 28, 14), (12, 9, 22, 27), (30, 14, 31, 13), (22, 13, 31, 27), (25, 30, 13, 22), (14, 28, 27, 31)])
me_cube_001.materials.append(mat_material_002)
me_cube_001.use_remesh_preserve_volume = False
me_cube_001.use_remesh_preserve_attributes = False
me_cube_001.use_mirror_vertex_groups = False
me_cube_001.update()

# ---- objects
ob_inner_light_001 = bpy.data.objects.new('Inner Light.001', me_cube_066)
ob_floor_and_cieling_001 = bpy.data.objects.new('Floor and Cieling.001', me_plane_001)
ob_left_wall_top_007 = bpy.data.objects.new('Left Wall Top.007', me_cube_033)
ob_left_wall_top_006 = bpy.data.objects.new('Left Wall Top.006', me_cube_032)
ob_left_wall_top_005 = bpy.data.objects.new('Left Wall Top.005', me_cube_031)
ob_left_wall_top_004 = bpy.data.objects.new('Left Wall Top.004', me_cube_030)
ob_left_wall_top_003 = bpy.data.objects.new('Left Wall Top.003', me_cube_029)
ob_left_wall_top_002 = bpy.data.objects.new('Left Wall Top.002', me_cube_028)
ob_left_wall_top_001 = bpy.data.objects.new('Left Wall Top.001', me_cube_027)
ob_left_wall_center_015 = bpy.data.objects.new('Left Wall Center.015', me_cube_026)
ob_left_wall_center_014 = bpy.data.objects.new('Left Wall Center.014', me_cube_025)
ob_left_wall_center_013 = bpy.data.objects.new('Left Wall Center.013', me_cube_024)
ob_left_wall_center_012 = bpy.data.objects.new('Left Wall Center.012', me_cube_023)
ob_left_wall_center_011 = bpy.data.objects.new('Left Wall Center.011', me_cube_022)
ob_left_wall_center_010 = bpy.data.objects.new('Left Wall Center.010', me_cube_021)
ob_left_wall_center_009 = bpy.data.objects.new('Left Wall Center.009', me_cube_020)
ob_left_wall_center_008 = bpy.data.objects.new('Left Wall Center.008', me_cube_019)
ob_left_wall_center_007 = bpy.data.objects.new('Left Wall Center.007', me_cube_018)
ob_left_wall_center_006 = bpy.data.objects.new('Left Wall Center.006', me_cube_017)
ob_left_wall_center_005 = bpy.data.objects.new('Left Wall Center.005', me_cube_016)
ob_left_wall_center_004 = bpy.data.objects.new('Left Wall Center.004', me_cube_015)
ob_left_wall_center_003 = bpy.data.objects.new('Left Wall Center.003', me_cube_014)
ob_left_wall_center_002 = bpy.data.objects.new('Left Wall Center.002', me_cube_013)
ob_left_wall_center_001 = bpy.data.objects.new('Left Wall Center.001', me_cube_012)
ob_left_wall_bottom_007 = bpy.data.objects.new('Left Wall Bottom.007', me_cube_011)
ob_left_wall_bottom_006 = bpy.data.objects.new('Left Wall Bottom.006', me_cube_010)
ob_left_wall_bottom_005 = bpy.data.objects.new('Left Wall Bottom.005', me_cube_009)
ob_left_wall_bottom_004 = bpy.data.objects.new('Left Wall Bottom.004', me_cube_008)
ob_left_wall_bottom_003 = bpy.data.objects.new('Left Wall Bottom.003', me_cube_007)
ob_left_wall_bottom_002 = bpy.data.objects.new('Left Wall Bottom.002', me_cube_006)
ob_left_wall_bottom_001 = bpy.data.objects.new('Left Wall Bottom.001', me_cube_005)
ob_left_wall_center = bpy.data.objects.new('Left Wall Center', me_cube_004)
ob_left_wall_top = bpy.data.objects.new('Left Wall Top', me_cube_000)
ob_right_wall_top_007 = bpy.data.objects.new('Right Wall Top.007', me_cube_064)
ob_right_wall_top_006 = bpy.data.objects.new('Right Wall Top.006', me_cube_063)
ob_right_wall_top_005 = bpy.data.objects.new('Right Wall Top.005', me_cube_062)
ob_right_wall_top_004 = bpy.data.objects.new('Right Wall Top.004', me_cube_061)
ob_right_wall_top_003 = bpy.data.objects.new('Right Wall Top.003', me_cube_060)
ob_right_wall_top_002 = bpy.data.objects.new('Right Wall Top.002', me_cube_059)
ob_right_wall_top_001 = bpy.data.objects.new('Right Wall Top.001', me_cube_058)
ob_right_wall_center_015 = bpy.data.objects.new('Right Wall Center.015', me_cube_057)
ob_right_wall_center_014 = bpy.data.objects.new('Right Wall Center.014', me_cube_056)
ob_right_wall_center_013 = bpy.data.objects.new('Right Wall Center.013', me_cube_055)
ob_right_wall_center_012 = bpy.data.objects.new('Right Wall Center.012', me_cube_054)
ob_right_wall_center_011 = bpy.data.objects.new('Right Wall Center.011', me_cube_053)
ob_right_wall_center_010 = bpy.data.objects.new('Right Wall Center.010', me_cube_052)
ob_right_wall_center_009 = bpy.data.objects.new('Right Wall Center.009', me_cube_051)
ob_right_wall_center_008 = bpy.data.objects.new('Right Wall Center.008', me_cube_050)
ob_right_wall_center_007 = bpy.data.objects.new('Right Wall Center.007', me_cube_049)
ob_right_wall_center_006 = bpy.data.objects.new('Right Wall Center.006', me_cube_048)
ob_right_wall_center_005 = bpy.data.objects.new('Right Wall Center.005', me_cube_047)
ob_right_wall_center_004 = bpy.data.objects.new('Right Wall Center.004', me_cube_046)
ob_right_wall_center_003 = bpy.data.objects.new('Right Wall Center.003', me_cube_045)
ob_right_wall_center_002 = bpy.data.objects.new('Right Wall Center.002', me_cube_044)
ob_right_wall_center_001 = bpy.data.objects.new('Right Wall Center.001', me_cube_043)
ob_right_wall_bottom_007 = bpy.data.objects.new('Right Wall Bottom.007', me_cube_042)
ob_right_wall_bottom_006 = bpy.data.objects.new('Right Wall Bottom.006', me_cube_041)
ob_right_wall_bottom_005 = bpy.data.objects.new('Right Wall Bottom.005', me_cube_040)
ob_right_wall_bottom_004 = bpy.data.objects.new('Right Wall Bottom.004', me_cube_039)
ob_right_wall_bottom_003 = bpy.data.objects.new('Right Wall Bottom.003', me_cube_038)
ob_right_wall_bottom_002 = bpy.data.objects.new('Right Wall Bottom.002', me_cube_037)
ob_right_wall_bottom_001 = bpy.data.objects.new('Right Wall Bottom.001', me_cube_036)
ob_right_wall_center = bpy.data.objects.new('Right Wall Center', me_cube_035)
ob_right_wall_top = bpy.data.objects.new('Right Wall Top', me_cube_034)
ob_right_wall_bottom = bpy.data.objects.new('Right Wall Bottom', me_cube_003)
ob_left_wall_bottom = bpy.data.objects.new('Left Wall Bottom', me_cube_002)
ob_floor_and_cieling = bpy.data.objects.new('Floor and Cieling', me_plane)
ob_inner_light = bpy.data.objects.new('Inner Light', me_cube_001)

# ---- transforms, parenting, visibility, modifiers, constraints
ob_inner_light_001.location = (0.0, 0.0, 0.2)
ob_inner_light_001.rotation_euler = (1.571, -7.55e-08, -1.571)
ob_inner_light_001.visible_camera = False
ob_inner_light_001.lineart.crease_threshold = 0.0
ob_floor_and_cieling_001.location = (0.0, 0.0, -0.04477)
ob_floor_and_cieling_001.rotation_euler = (1.571, -7.55e-08, -1.571)
ob_floor_and_cieling_001.scale = (7.84, 6.048, 6.048)
ob_floor_and_cieling_001.hide_viewport = True
ob_floor_and_cieling_001.lineart.crease_threshold = 0.0
ob_left_wall_top_007.location = (0.0, 0.0, 0.0)
ob_left_wall_top_007.rotation_euler = (-1.571, 7.55e-08, 1.571)
ob_left_wall_top_007.lock_rotations_4d = False
ob_left_wall_top_007.empty_display_type = 'ARROWS'
ob_left_wall_top_007.hide_viewport = True
ob_left_wall_top_007.lineart.crease_threshold = 0.0
ob_left_wall_top_006.location = (0.0, 0.0, 0.0)
ob_left_wall_top_006.rotation_euler = (-1.571, 7.55e-08, 1.571)
ob_left_wall_top_006.lock_rotations_4d = False
ob_left_wall_top_006.empty_display_type = 'ARROWS'
ob_left_wall_top_006.hide_viewport = True
ob_left_wall_top_006.lineart.crease_threshold = 0.0
ob_left_wall_top_005.location = (0.0, 0.0, 0.0)
ob_left_wall_top_005.rotation_euler = (-1.571, 7.55e-08, 1.571)
ob_left_wall_top_005.lock_rotations_4d = False
ob_left_wall_top_005.empty_display_type = 'ARROWS'
ob_left_wall_top_005.hide_viewport = True
ob_left_wall_top_005.lineart.crease_threshold = 0.0
ob_left_wall_top_004.location = (0.0, 0.0, 0.0)
ob_left_wall_top_004.rotation_euler = (-1.571, 7.55e-08, 1.571)
ob_left_wall_top_004.lock_rotations_4d = False
ob_left_wall_top_004.empty_display_type = 'ARROWS'
ob_left_wall_top_004.hide_viewport = True
ob_left_wall_top_004.lineart.crease_threshold = 0.0
ob_left_wall_top_003.location = (0.0, 0.0, 0.0)
ob_left_wall_top_003.rotation_euler = (-1.571, 7.55e-08, 1.571)
ob_left_wall_top_003.lock_rotations_4d = False
ob_left_wall_top_003.empty_display_type = 'ARROWS'
ob_left_wall_top_003.hide_viewport = True
ob_left_wall_top_003.lineart.crease_threshold = 0.0
ob_left_wall_top_002.location = (0.0, 0.0, 0.0)
ob_left_wall_top_002.rotation_euler = (-1.571, 7.55e-08, 1.571)
ob_left_wall_top_002.lock_rotations_4d = False
ob_left_wall_top_002.empty_display_type = 'ARROWS'
ob_left_wall_top_002.hide_viewport = True
ob_left_wall_top_002.lineart.crease_threshold = 0.0
ob_left_wall_top_001.location = (0.0, 0.0, 0.0)
ob_left_wall_top_001.rotation_euler = (-1.571, 7.55e-08, 1.571)
ob_left_wall_top_001.lock_rotations_4d = False
ob_left_wall_top_001.empty_display_type = 'ARROWS'
ob_left_wall_top_001.hide_viewport = True
ob_left_wall_top_001.lineart.crease_threshold = 0.0
ob_left_wall_center_015.location = (0.0, 0.0, 0.0)
ob_left_wall_center_015.rotation_euler = (-1.571, 7.55e-08, 1.571)
ob_left_wall_center_015.lock_rotations_4d = False
ob_left_wall_center_015.empty_display_type = 'ARROWS'
ob_left_wall_center_015.hide_viewport = True
ob_left_wall_center_015.lineart.crease_threshold = 0.0
ob_left_wall_center_014.location = (0.0, 0.0, 0.0)
ob_left_wall_center_014.rotation_euler = (-1.571, 7.55e-08, 1.571)
ob_left_wall_center_014.lock_rotations_4d = False
ob_left_wall_center_014.empty_display_type = 'ARROWS'
ob_left_wall_center_014.hide_viewport = True
ob_left_wall_center_014.lineart.crease_threshold = 0.0
ob_left_wall_center_013.location = (0.0, 0.0, 0.0)
ob_left_wall_center_013.rotation_euler = (-1.571, 7.55e-08, 1.571)
ob_left_wall_center_013.lock_rotations_4d = False
ob_left_wall_center_013.empty_display_type = 'ARROWS'
ob_left_wall_center_013.hide_viewport = True
ob_left_wall_center_013.lineart.crease_threshold = 0.0
ob_left_wall_center_012.location = (0.0, 0.0, 0.0)
ob_left_wall_center_012.rotation_euler = (-1.571, 7.55e-08, 1.571)
ob_left_wall_center_012.lock_rotations_4d = False
ob_left_wall_center_012.empty_display_type = 'ARROWS'
ob_left_wall_center_012.hide_viewport = True
ob_left_wall_center_012.lineart.crease_threshold = 0.0
ob_left_wall_center_011.location = (0.0, 0.0, 0.0)
ob_left_wall_center_011.rotation_euler = (-1.571, 7.55e-08, 1.571)
ob_left_wall_center_011.lock_rotations_4d = False
ob_left_wall_center_011.empty_display_type = 'ARROWS'
ob_left_wall_center_011.hide_viewport = True
ob_left_wall_center_011.lineart.crease_threshold = 0.0
ob_left_wall_center_010.location = (0.0, 0.0, 0.0)
ob_left_wall_center_010.rotation_euler = (-1.571, 7.55e-08, 1.571)
ob_left_wall_center_010.lock_rotations_4d = False
ob_left_wall_center_010.empty_display_type = 'ARROWS'
ob_left_wall_center_010.hide_viewport = True
ob_left_wall_center_010.lineart.crease_threshold = 0.0
ob_left_wall_center_009.location = (0.0, 0.0, 0.0)
ob_left_wall_center_009.rotation_euler = (-1.571, 7.55e-08, 1.571)
ob_left_wall_center_009.lock_rotations_4d = False
ob_left_wall_center_009.empty_display_type = 'ARROWS'
ob_left_wall_center_009.hide_viewport = True
ob_left_wall_center_009.lineart.crease_threshold = 0.0
ob_left_wall_center_008.location = (0.0, 0.0, 0.0)
ob_left_wall_center_008.rotation_euler = (-1.571, 7.55e-08, 1.571)
ob_left_wall_center_008.lock_rotations_4d = False
ob_left_wall_center_008.empty_display_type = 'ARROWS'
ob_left_wall_center_008.hide_viewport = True
ob_left_wall_center_008.lineart.crease_threshold = 0.0
ob_left_wall_center_007.location = (0.0, 0.0, 0.0)
ob_left_wall_center_007.rotation_euler = (-1.571, 7.55e-08, 1.571)
ob_left_wall_center_007.lock_rotations_4d = False
ob_left_wall_center_007.empty_display_type = 'ARROWS'
ob_left_wall_center_007.hide_viewport = True
ob_left_wall_center_007.lineart.crease_threshold = 0.0
ob_left_wall_center_006.location = (0.0, 0.0, 0.0)
ob_left_wall_center_006.rotation_euler = (-1.571, 7.55e-08, 1.571)
ob_left_wall_center_006.lock_rotations_4d = False
ob_left_wall_center_006.empty_display_type = 'ARROWS'
ob_left_wall_center_006.hide_viewport = True
ob_left_wall_center_006.lineart.crease_threshold = 0.0
ob_left_wall_center_005.location = (0.0, 0.0, 0.0)
ob_left_wall_center_005.rotation_euler = (-1.571, 7.55e-08, 1.571)
ob_left_wall_center_005.lock_rotations_4d = False
ob_left_wall_center_005.empty_display_type = 'ARROWS'
ob_left_wall_center_005.hide_viewport = True
ob_left_wall_center_005.lineart.crease_threshold = 0.0
ob_left_wall_center_004.location = (0.0, 0.0, 0.0)
ob_left_wall_center_004.rotation_euler = (-1.571, 7.55e-08, 1.571)
ob_left_wall_center_004.lock_rotations_4d = False
ob_left_wall_center_004.empty_display_type = 'ARROWS'
ob_left_wall_center_004.hide_viewport = True
ob_left_wall_center_004.lineart.crease_threshold = 0.0
ob_left_wall_center_003.location = (0.0, 0.0, 0.0)
ob_left_wall_center_003.rotation_euler = (-1.571, 7.55e-08, 1.571)
ob_left_wall_center_003.lock_rotations_4d = False
ob_left_wall_center_003.empty_display_type = 'ARROWS'
ob_left_wall_center_003.hide_viewport = True
ob_left_wall_center_003.lineart.crease_threshold = 0.0
ob_left_wall_center_002.location = (0.0, 0.0, 0.0)
ob_left_wall_center_002.rotation_euler = (-1.571, 7.55e-08, 1.571)
ob_left_wall_center_002.lock_rotations_4d = False
ob_left_wall_center_002.empty_display_type = 'ARROWS'
ob_left_wall_center_002.hide_viewport = True
ob_left_wall_center_002.lineart.crease_threshold = 0.0
ob_left_wall_center_001.location = (0.0, 0.0, 0.0)
ob_left_wall_center_001.rotation_euler = (-1.571, 7.55e-08, 1.571)
ob_left_wall_center_001.lock_rotations_4d = False
ob_left_wall_center_001.empty_display_type = 'ARROWS'
ob_left_wall_center_001.hide_viewport = True
ob_left_wall_center_001.lineart.crease_threshold = 0.0
ob_left_wall_bottom_007.location = (0.0, 0.0, 0.0)
ob_left_wall_bottom_007.rotation_euler = (-1.571, 7.55e-08, 1.571)
ob_left_wall_bottom_007.lock_rotations_4d = False
ob_left_wall_bottom_007.empty_display_type = 'ARROWS'
ob_left_wall_bottom_007.hide_viewport = True
ob_left_wall_bottom_007.lineart.crease_threshold = 0.0
ob_left_wall_bottom_006.location = (0.0, 0.0, 0.0)
ob_left_wall_bottom_006.rotation_euler = (-1.571, 7.55e-08, 1.571)
ob_left_wall_bottom_006.lock_rotations_4d = False
ob_left_wall_bottom_006.empty_display_type = 'ARROWS'
ob_left_wall_bottom_006.hide_viewport = True
ob_left_wall_bottom_006.lineart.crease_threshold = 0.0
ob_left_wall_bottom_005.location = (0.0, 0.0, 0.0)
ob_left_wall_bottom_005.rotation_euler = (-1.571, 7.55e-08, 1.571)
ob_left_wall_bottom_005.lock_rotations_4d = False
ob_left_wall_bottom_005.empty_display_type = 'ARROWS'
ob_left_wall_bottom_005.hide_viewport = True
ob_left_wall_bottom_005.lineart.crease_threshold = 0.0
ob_left_wall_bottom_004.location = (0.0, 0.0, 0.0)
ob_left_wall_bottom_004.rotation_euler = (-1.571, 7.55e-08, 1.571)
ob_left_wall_bottom_004.lock_rotations_4d = False
ob_left_wall_bottom_004.empty_display_type = 'ARROWS'
ob_left_wall_bottom_004.hide_viewport = True
ob_left_wall_bottom_004.lineart.crease_threshold = 0.0
ob_left_wall_bottom_003.location = (0.0, 0.0, 0.0)
ob_left_wall_bottom_003.rotation_euler = (-1.571, 7.55e-08, 1.571)
ob_left_wall_bottom_003.lock_rotations_4d = False
ob_left_wall_bottom_003.empty_display_type = 'ARROWS'
ob_left_wall_bottom_003.hide_viewport = True
ob_left_wall_bottom_003.lineart.crease_threshold = 0.0
ob_left_wall_bottom_002.location = (0.0, 0.0, 0.0)
ob_left_wall_bottom_002.rotation_euler = (-1.571, 7.55e-08, 1.571)
ob_left_wall_bottom_002.lock_rotations_4d = False
ob_left_wall_bottom_002.empty_display_type = 'ARROWS'
ob_left_wall_bottom_002.hide_viewport = True
ob_left_wall_bottom_002.lineart.crease_threshold = 0.0
ob_left_wall_bottom_001.location = (0.0, 0.0, 0.0)
ob_left_wall_bottom_001.rotation_euler = (-1.571, 7.55e-08, 1.571)
ob_left_wall_bottom_001.lock_rotations_4d = False
ob_left_wall_bottom_001.empty_display_type = 'ARROWS'
ob_left_wall_bottom_001.hide_viewport = True
ob_left_wall_bottom_001.lineart.crease_threshold = 0.0
ob_left_wall_center.location = (0.0, 0.0, 0.0)
ob_left_wall_center.rotation_euler = (-1.571, 7.55e-08, 1.571)
ob_left_wall_center.lock_rotations_4d = False
ob_left_wall_center.empty_display_type = 'ARROWS'
ob_left_wall_center.hide_viewport = True
ob_left_wall_center.lineart.crease_threshold = 0.0
ob_left_wall_top.location = (0.0, 0.0, 0.0)
ob_left_wall_top.rotation_euler = (-1.571, 7.55e-08, 1.571)
ob_left_wall_top.lock_rotations_4d = False
ob_left_wall_top.empty_display_type = 'ARROWS'
ob_left_wall_top.hide_viewport = True
ob_left_wall_top.lineart.crease_threshold = 0.0
ob_right_wall_top_007.location = (0.0, 0.0, 0.0)
ob_right_wall_top_007.rotation_euler = (-1.571, 7.55e-08, 1.571)
ob_right_wall_top_007.lock_rotations_4d = False
ob_right_wall_top_007.empty_display_type = 'ARROWS'
ob_right_wall_top_007.hide_viewport = True
ob_right_wall_top_007.lineart.crease_threshold = 0.0
ob_right_wall_top_006.location = (0.0, 0.0, 0.0)
ob_right_wall_top_006.rotation_euler = (-1.571, 7.55e-08, 1.571)
ob_right_wall_top_006.lock_rotations_4d = False
ob_right_wall_top_006.empty_display_type = 'ARROWS'
ob_right_wall_top_006.hide_viewport = True
ob_right_wall_top_006.lineart.crease_threshold = 0.0
ob_right_wall_top_005.location = (0.0, 0.0, 0.0)
ob_right_wall_top_005.rotation_euler = (-1.571, 7.55e-08, 1.571)
ob_right_wall_top_005.lock_rotations_4d = False
ob_right_wall_top_005.empty_display_type = 'ARROWS'
ob_right_wall_top_005.hide_viewport = True
ob_right_wall_top_005.lineart.crease_threshold = 0.0
ob_right_wall_top_004.location = (0.0, 0.0, 0.0)
ob_right_wall_top_004.rotation_euler = (-1.571, 7.55e-08, 1.571)
ob_right_wall_top_004.lock_rotations_4d = False
ob_right_wall_top_004.empty_display_type = 'ARROWS'
ob_right_wall_top_004.hide_viewport = True
ob_right_wall_top_004.lineart.crease_threshold = 0.0
ob_right_wall_top_003.location = (0.0, 0.0, 0.0)
ob_right_wall_top_003.rotation_euler = (-1.571, 7.55e-08, 1.571)
ob_right_wall_top_003.lock_rotations_4d = False
ob_right_wall_top_003.empty_display_type = 'ARROWS'
ob_right_wall_top_003.hide_viewport = True
ob_right_wall_top_003.lineart.crease_threshold = 0.0
ob_right_wall_top_002.location = (0.0, 0.0, 0.0)
ob_right_wall_top_002.rotation_euler = (-1.571, 7.55e-08, 1.571)
ob_right_wall_top_002.lock_rotations_4d = False
ob_right_wall_top_002.empty_display_type = 'ARROWS'
ob_right_wall_top_002.hide_viewport = True
ob_right_wall_top_002.lineart.crease_threshold = 0.0
ob_right_wall_top_001.location = (0.0, 0.0, 0.0)
ob_right_wall_top_001.rotation_euler = (-1.571, 7.55e-08, 1.571)
ob_right_wall_top_001.lock_rotations_4d = False
ob_right_wall_top_001.empty_display_type = 'ARROWS'
ob_right_wall_top_001.hide_viewport = True
ob_right_wall_top_001.lineart.crease_threshold = 0.0
ob_right_wall_center_015.location = (0.0, 0.0, 0.0)
ob_right_wall_center_015.rotation_euler = (-1.571, 7.55e-08, 1.571)
ob_right_wall_center_015.lock_rotations_4d = False
ob_right_wall_center_015.empty_display_type = 'ARROWS'
ob_right_wall_center_015.hide_viewport = True
ob_right_wall_center_015.lineart.crease_threshold = 0.0
ob_right_wall_center_014.location = (0.0, 0.0, 0.0)
ob_right_wall_center_014.rotation_euler = (-1.571, 7.55e-08, 1.571)
ob_right_wall_center_014.lock_rotations_4d = False
ob_right_wall_center_014.empty_display_type = 'ARROWS'
ob_right_wall_center_014.hide_viewport = True
ob_right_wall_center_014.lineart.crease_threshold = 0.0
ob_right_wall_center_013.location = (0.0, 0.0, 0.0)
ob_right_wall_center_013.rotation_euler = (-1.571, 7.55e-08, 1.571)
ob_right_wall_center_013.lock_rotations_4d = False
ob_right_wall_center_013.empty_display_type = 'ARROWS'
ob_right_wall_center_013.hide_viewport = True
ob_right_wall_center_013.lineart.crease_threshold = 0.0
ob_right_wall_center_012.location = (0.0, 0.0, 0.0)
ob_right_wall_center_012.rotation_euler = (-1.571, 7.55e-08, 1.571)
ob_right_wall_center_012.lock_rotations_4d = False
ob_right_wall_center_012.empty_display_type = 'ARROWS'
ob_right_wall_center_012.hide_viewport = True
ob_right_wall_center_012.lineart.crease_threshold = 0.0
ob_right_wall_center_011.location = (0.0, 0.0, 0.0)
ob_right_wall_center_011.rotation_euler = (-1.571, 7.55e-08, 1.571)
ob_right_wall_center_011.lock_rotations_4d = False
ob_right_wall_center_011.empty_display_type = 'ARROWS'
ob_right_wall_center_011.hide_viewport = True
ob_right_wall_center_011.lineart.crease_threshold = 0.0
ob_right_wall_center_010.location = (0.0, 0.0, 0.0)
ob_right_wall_center_010.rotation_euler = (-1.571, 7.55e-08, 1.571)
ob_right_wall_center_010.lock_rotations_4d = False
ob_right_wall_center_010.empty_display_type = 'ARROWS'
ob_right_wall_center_010.hide_viewport = True
ob_right_wall_center_010.lineart.crease_threshold = 0.0
ob_right_wall_center_009.location = (0.0, 0.0, 0.0)
ob_right_wall_center_009.rotation_euler = (-1.571, 7.55e-08, 1.571)
ob_right_wall_center_009.lock_rotations_4d = False
ob_right_wall_center_009.empty_display_type = 'ARROWS'
ob_right_wall_center_009.hide_viewport = True
ob_right_wall_center_009.lineart.crease_threshold = 0.0
ob_right_wall_center_008.location = (0.0, 0.0, 0.0)
ob_right_wall_center_008.rotation_euler = (-1.571, 7.55e-08, 1.571)
ob_right_wall_center_008.lock_rotations_4d = False
ob_right_wall_center_008.empty_display_type = 'ARROWS'
ob_right_wall_center_008.hide_viewport = True
ob_right_wall_center_008.lineart.crease_threshold = 0.0
ob_right_wall_center_007.location = (0.0, 0.0, 0.0)
ob_right_wall_center_007.rotation_euler = (-1.571, 7.55e-08, 1.571)
ob_right_wall_center_007.lock_rotations_4d = False
ob_right_wall_center_007.empty_display_type = 'ARROWS'
ob_right_wall_center_007.hide_viewport = True
ob_right_wall_center_007.lineart.crease_threshold = 0.0
ob_right_wall_center_006.location = (0.0, 0.0, 0.0)
ob_right_wall_center_006.rotation_euler = (-1.571, 7.55e-08, 1.571)
ob_right_wall_center_006.lock_rotations_4d = False
ob_right_wall_center_006.empty_display_type = 'ARROWS'
ob_right_wall_center_006.hide_viewport = True
ob_right_wall_center_006.lineart.crease_threshold = 0.0
ob_right_wall_center_005.location = (0.0, 0.0, 0.0)
ob_right_wall_center_005.rotation_euler = (-1.571, 7.55e-08, 1.571)
ob_right_wall_center_005.lock_rotations_4d = False
ob_right_wall_center_005.empty_display_type = 'ARROWS'
ob_right_wall_center_005.hide_viewport = True
ob_right_wall_center_005.lineart.crease_threshold = 0.0
ob_right_wall_center_004.location = (0.0, 0.0, 0.0)
ob_right_wall_center_004.rotation_euler = (-1.571, 7.55e-08, 1.571)
ob_right_wall_center_004.lock_rotations_4d = False
ob_right_wall_center_004.empty_display_type = 'ARROWS'
ob_right_wall_center_004.hide_viewport = True
ob_right_wall_center_004.lineart.crease_threshold = 0.0
ob_right_wall_center_003.location = (0.0, 0.0, 0.0)
ob_right_wall_center_003.rotation_euler = (-1.571, 7.55e-08, 1.571)
ob_right_wall_center_003.lock_rotations_4d = False
ob_right_wall_center_003.empty_display_type = 'ARROWS'
ob_right_wall_center_003.hide_viewport = True
ob_right_wall_center_003.lineart.crease_threshold = 0.0
ob_right_wall_center_002.location = (0.0, 0.0, 0.0)
ob_right_wall_center_002.rotation_euler = (-1.571, 7.55e-08, 1.571)
ob_right_wall_center_002.lock_rotations_4d = False
ob_right_wall_center_002.empty_display_type = 'ARROWS'
ob_right_wall_center_002.hide_viewport = True
ob_right_wall_center_002.lineart.crease_threshold = 0.0
ob_right_wall_center_001.location = (0.0, 0.0, 0.0)
ob_right_wall_center_001.rotation_euler = (-1.571, 7.55e-08, 1.571)
ob_right_wall_center_001.lock_rotations_4d = False
ob_right_wall_center_001.empty_display_type = 'ARROWS'
ob_right_wall_center_001.hide_viewport = True
ob_right_wall_center_001.lineart.crease_threshold = 0.0
ob_right_wall_bottom_007.location = (0.0, 0.0, 0.0)
ob_right_wall_bottom_007.rotation_euler = (-1.571, 7.55e-08, 1.571)
ob_right_wall_bottom_007.lock_rotations_4d = False
ob_right_wall_bottom_007.empty_display_type = 'ARROWS'
ob_right_wall_bottom_007.hide_viewport = True
ob_right_wall_bottom_007.lineart.crease_threshold = 0.0
ob_right_wall_bottom_006.location = (0.0, 0.0, 0.0)
ob_right_wall_bottom_006.rotation_euler = (-1.571, 7.55e-08, 1.571)
ob_right_wall_bottom_006.lock_rotations_4d = False
ob_right_wall_bottom_006.empty_display_type = 'ARROWS'
ob_right_wall_bottom_006.hide_viewport = True
ob_right_wall_bottom_006.lineart.crease_threshold = 0.0
ob_right_wall_bottom_005.location = (0.0, 0.0, 0.0)
ob_right_wall_bottom_005.rotation_euler = (-1.571, 7.55e-08, 1.571)
ob_right_wall_bottom_005.lock_rotations_4d = False
ob_right_wall_bottom_005.empty_display_type = 'ARROWS'
ob_right_wall_bottom_005.hide_viewport = True
ob_right_wall_bottom_005.lineart.crease_threshold = 0.0
ob_right_wall_bottom_004.location = (0.0, 0.0, 0.0)
ob_right_wall_bottom_004.rotation_euler = (-1.571, 7.55e-08, 1.571)
ob_right_wall_bottom_004.lock_rotations_4d = False
ob_right_wall_bottom_004.empty_display_type = 'ARROWS'
ob_right_wall_bottom_004.hide_viewport = True
ob_right_wall_bottom_004.lineart.crease_threshold = 0.0
ob_right_wall_bottom_003.location = (0.0, 0.0, 0.0)
ob_right_wall_bottom_003.rotation_euler = (-1.571, 7.55e-08, 1.571)
ob_right_wall_bottom_003.lock_rotations_4d = False
ob_right_wall_bottom_003.empty_display_type = 'ARROWS'
ob_right_wall_bottom_003.hide_viewport = True
ob_right_wall_bottom_003.lineart.crease_threshold = 0.0
ob_right_wall_bottom_002.location = (0.0, 0.0, 0.0)
ob_right_wall_bottom_002.rotation_euler = (-1.571, 7.55e-08, 1.571)
ob_right_wall_bottom_002.lock_rotations_4d = False
ob_right_wall_bottom_002.empty_display_type = 'ARROWS'
ob_right_wall_bottom_002.hide_viewport = True
ob_right_wall_bottom_002.lineart.crease_threshold = 0.0
ob_right_wall_bottom_001.location = (0.0, 0.0, 0.0)
ob_right_wall_bottom_001.rotation_euler = (-1.571, 7.55e-08, 1.571)
ob_right_wall_bottom_001.lock_rotations_4d = False
ob_right_wall_bottom_001.empty_display_type = 'ARROWS'
ob_right_wall_bottom_001.hide_viewport = True
ob_right_wall_bottom_001.lineart.crease_threshold = 0.0
ob_right_wall_center.location = (0.0, 0.0, 0.0)
ob_right_wall_center.rotation_euler = (-1.571, 7.55e-08, 1.571)
ob_right_wall_center.lock_rotations_4d = False
ob_right_wall_center.empty_display_type = 'ARROWS'
ob_right_wall_center.hide_viewport = True
ob_right_wall_center.lineart.crease_threshold = 0.0
ob_right_wall_top.location = (0.0, 0.0, 0.0)
ob_right_wall_top.rotation_euler = (-1.571, 7.55e-08, 1.571)
ob_right_wall_top.lock_rotations_4d = False
ob_right_wall_top.empty_display_type = 'ARROWS'
ob_right_wall_top.hide_viewport = True
ob_right_wall_top.lineart.crease_threshold = 0.0
ob_right_wall_bottom.location = (0.0, 0.0, 0.0)
ob_right_wall_bottom.rotation_euler = (-1.571, 7.55e-08, 1.571)
ob_right_wall_bottom.lock_rotations_4d = False
ob_right_wall_bottom.empty_display_type = 'ARROWS'
ob_right_wall_bottom.hide_viewport = True
ob_right_wall_bottom.lineart.crease_threshold = 0.0
ob_left_wall_bottom.location = (0.0, 0.0, 0.0)
ob_left_wall_bottom.rotation_euler = (-1.571, 7.55e-08, 1.571)
ob_left_wall_bottom.lock_rotations_4d = False
ob_left_wall_bottom.empty_display_type = 'ARROWS'
ob_left_wall_bottom.hide_viewport = True
ob_left_wall_bottom.lineart.crease_threshold = 0.0
ob_floor_and_cieling.location = (0.0, 0.6173, 3.46)
ob_floor_and_cieling.rotation_euler = (1.571, -7.55e-08, -1.571)
ob_floor_and_cieling.scale = (7.574, 6.048, 1.913)
ob_floor_and_cieling.hide_viewport = True
ob_floor_and_cieling.lineart.crease_threshold = 0.0
ob_inner_light.location = (0.0, 0.0, 0.2)
ob_inner_light.rotation_euler = (1.571, -7.55e-08, -1.571)
ob_inner_light.visible_camera = False
ob_inner_light.lineart.crease_threshold = 0.0

# ---- collection membership
col_collection_1.objects.link(ob_inner_light_001)
col_collection_1.objects.link(ob_floor_and_cieling_001)
col_collection_1.objects.link(ob_left_wall_top_007)
col_collection_1.objects.link(ob_left_wall_top_006)
col_collection_1.objects.link(ob_left_wall_top_005)
col_collection_1.objects.link(ob_left_wall_top_004)
col_collection_1.objects.link(ob_left_wall_top_003)
col_collection_1.objects.link(ob_left_wall_top_002)
col_collection_1.objects.link(ob_left_wall_top_001)
col_collection_1.objects.link(ob_left_wall_center_015)
col_collection_1.objects.link(ob_left_wall_center_014)
col_collection_1.objects.link(ob_left_wall_center_013)
col_collection_1.objects.link(ob_left_wall_center_012)
col_collection_1.objects.link(ob_left_wall_center_011)
col_collection_1.objects.link(ob_left_wall_center_010)
col_collection_1.objects.link(ob_left_wall_center_009)
col_collection_1.objects.link(ob_left_wall_center_008)
col_collection_1.objects.link(ob_left_wall_center_007)
col_collection_1.objects.link(ob_left_wall_center_006)
col_collection_1.objects.link(ob_left_wall_center_005)
col_collection_1.objects.link(ob_left_wall_center_004)
col_collection_1.objects.link(ob_left_wall_center_003)
col_collection_1.objects.link(ob_left_wall_center_002)
col_collection_1.objects.link(ob_left_wall_center_001)
col_collection_1.objects.link(ob_left_wall_bottom_007)
col_collection_1.objects.link(ob_left_wall_bottom_006)
col_collection_1.objects.link(ob_left_wall_bottom_005)
col_collection_1.objects.link(ob_left_wall_bottom_004)
col_collection_1.objects.link(ob_left_wall_bottom_003)
col_collection_1.objects.link(ob_left_wall_bottom_002)
col_collection_1.objects.link(ob_left_wall_bottom_001)
col_collection_1.objects.link(ob_left_wall_center)
col_collection_1.objects.link(ob_left_wall_top)
col_collection_1.objects.link(ob_right_wall_top_007)
col_collection_1.objects.link(ob_right_wall_top_006)
col_collection_1.objects.link(ob_right_wall_top_005)
col_collection_1.objects.link(ob_right_wall_top_004)
col_collection_1.objects.link(ob_right_wall_top_003)
col_collection_1.objects.link(ob_right_wall_top_002)
col_collection_1.objects.link(ob_right_wall_top_001)
col_collection_1.objects.link(ob_right_wall_center_015)
col_collection_1.objects.link(ob_right_wall_center_014)
col_collection_1.objects.link(ob_right_wall_center_013)
col_collection_1.objects.link(ob_right_wall_center_012)
col_collection_1.objects.link(ob_right_wall_center_011)
col_collection_1.objects.link(ob_right_wall_center_010)
col_collection_1.objects.link(ob_right_wall_center_009)
col_collection_1.objects.link(ob_right_wall_center_008)
col_collection_1.objects.link(ob_right_wall_center_007)
col_collection_1.objects.link(ob_right_wall_center_006)
col_collection_1.objects.link(ob_right_wall_center_005)
col_collection_1.objects.link(ob_right_wall_center_004)
col_collection_1.objects.link(ob_right_wall_center_003)
col_collection_1.objects.link(ob_right_wall_center_002)
col_collection_1.objects.link(ob_right_wall_center_001)
col_collection_1.objects.link(ob_right_wall_bottom_007)
col_collection_1.objects.link(ob_right_wall_bottom_006)
col_collection_1.objects.link(ob_right_wall_bottom_005)
col_collection_1.objects.link(ob_right_wall_bottom_004)
col_collection_1.objects.link(ob_right_wall_bottom_003)
col_collection_1.objects.link(ob_right_wall_bottom_002)
col_collection_1.objects.link(ob_right_wall_bottom_001)
col_collection_1.objects.link(ob_right_wall_center)
col_collection_1.objects.link(ob_right_wall_top)
col_collection_1.objects.link(ob_right_wall_bottom)
col_collection_1.objects.link(ob_left_wall_bottom)
col_collection_1.objects.link(ob_floor_and_cieling)
col_collection_1.objects.link(ob_inner_light)

# ---- scene / render settings (as saved in the file)
scene.frame_start = 1; scene.frame_end = 250; scene.frame_set(1)
scene.render.engine = 'CYCLES'
scene.render.image_settings.compression = 90
scene.render.resolution_percentage = 50
scene.render.dither_intensity = 0.0
scene.render.film_transparent = True
scene.render.use_border = True
scene.render.bake_margin = 2
scene.render.bake_bias = 0.0
scene.cycles.use_denoising = False
scene.cycles.samples = 200
scene.cycles.sampling_pattern = 'TABULATED_SOBOL'
scene.cycles.light_sampling_threshold = 0.0
scene.cycles.use_adaptive_sampling = False
scene.cycles.use_light_tree = False
scene.cycles.caustics_reflective = False
scene.cycles.caustics_refractive = False
scene.cycles.blur_glossy = 0.0
scene.cycles.volume_bounces = 1
scene.cycles.pixel_filter_type = 'GAUSSIAN'
scene.cycles.sample_clamp_indirect = 0.0
scene.view_settings.view_transform = 'Standard'
bpy.context.view_layer.update()

# ---- added for rendering (the .blend has no active camera and no usable light): camera, sun
cam_auto = bpy.data.cameras.new('AutoCamera')
cam_auto.lens = 50.0
cam_auto.sensor_width = 36.0
cam_auto.clip_end = 1000.0
ob_auto_camera = bpy.data.objects.new('AutoCamera', cam_auto)
scene.collection.objects.link(ob_auto_camera)
ob_auto_camera.location = (34.5937, -41.651, 27.8178)
ob_auto_camera.rotation_euler = (1.09748, -7.21219e-08, 0.694738)
scene.camera = ob_auto_camera
light_auto_sun = bpy.data.lights.new('AutoSun', 'SUN')
light_auto_sun.energy = 3.0
light_auto_sun.angle = 0.0523599
ob_auto_sun = bpy.data.objects.new('AutoSun', light_auto_sun)
scene.collection.objects.link(ob_auto_sun)
ob_auto_sun.rotation_euler = (0.872665, 0.174533, 0.523599)
bpy.context.view_layer.update()
